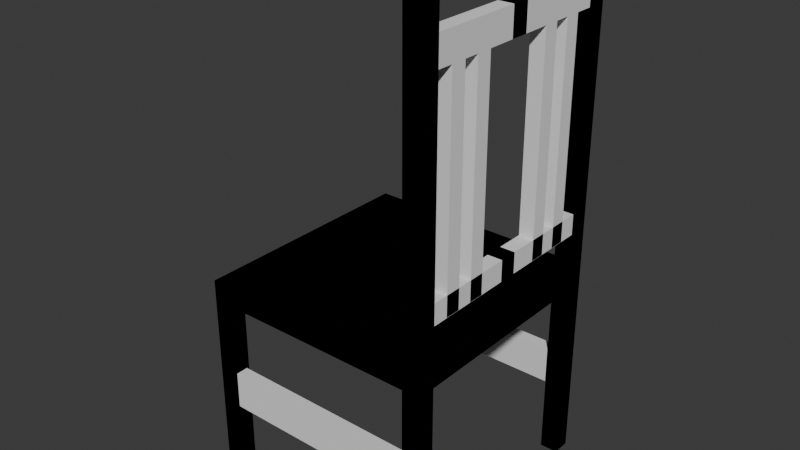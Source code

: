 # Source: Simple_Chair.blend  (saved by Blender 4.5.90; exported with 4.5.12 LTS)
import bpy
from mathutils import Matrix  # noqa: F401  (used for matrix-valued properties, if any)

bpy.ops.wm.read_factory_settings(use_empty=True)
scene = bpy.context.scene
scene.name = 'Scene'

# ---- collections
col_collection = bpy.data.collections.new('Collection'); scene.collection.children.link(col_collection)

# ---- world
world_world = bpy.data.worlds.new('World'); scene.world = world_world
world_world.use_nodes = True; world_world.node_tree.nodes.clear()
_N = world_world.node_tree.nodes; _L = world_world.node_tree.links
n0 = _N.new('ShaderNodeOutputWorld'); n0.name = 'World Output'; n0.location = (200, 100)
n1 = _N.new('ShaderNodeBackground'); n1.name = 'Background'; n1.location = (-200, 100)
n1.inputs[0].default_value = (0.05088, 0.05088, 0.05088, 1.0)
_L.new(n1.outputs[0], n0.inputs[0])
n0.is_active_output = True
world_world.color = (0.05088, 0.05088, 0.05088)
world_world.sun_shadow_jitter_overblur = 0.0

# ---- meshes
me_cube_001 = bpy.data.meshes.new('Cube.001')
me_cube_001.from_pydata([(-1.0, -1.0, -1.0), (-1.0, -1.0, 1.0), (-1.0, 1.0, -1.0), (-1.0, 1.0, 1.0), (1.0, -1.0, -1.0), (1.0, -1.0, 1.0), (1.0, 1.0, -1.0), (1.0, 1.0, 1.0), (0.0, 1.0, -1.0), (0.0, 1.0, 1.0), (0.0, -1.0, -1.0), (0.0, -1.0, 1.0), (-1.0, 0.006415, -1.0), (-1.0, 0.006415, 1.0), (1.0, 0.006415, -1.0), (1.0, 0.006415, 1.0), (0.0, 0.006415, 1.0), (0.0, 0.006415, -1.0), (0.85, 1.0, 1.0), (0.85, -1.0, -1.0), (0.85, 1.0, -1.0), (0.85, -1.0, 1.0), (0.85, 0.006415, 1.0), (0.85, 0.006415, -1.0), (-1.0, -0.85, -1.0), (1.0, -0.85, 1.0), (0.0, -0.85, 1.0), (0.0, -0.85, -1.0), (-1.0, -0.85, 1.0), (1.0, -0.85, -1.0), (0.85, -0.85, 1.0), (0.85, -0.85, -1.0), (-1.0, 0.85, 1.0), (1.0, 0.85, -1.0), (-1.0, 0.85, -1.0), (1.0, 0.85, 1.0), (0.0, 0.85, 1.0), (0.0, 0.85, -1.0), (0.85, 0.85, -1.0), (0.85, 0.85, 1.0), (0.85, -1.0, -1.0), (1.0, -1.0, -1.0), (0.85, -0.85, -1.0), (1.0, -0.85, -1.0), (0.85, -1.0, -19.94), (1.0, -1.0, -19.94), (0.85, -0.85, -19.94), (1.0, -0.85, -19.94), (1.0, -1.0, -1.0), (1.0, -1.0, 1.0), (1.0, 1.0, -1.0), (1.0, 1.0, 1.0), (-1.0, -1.0, -1.0), (-1.0, -1.0, 1.0), (-1.0, 1.0, -1.0), (-1.0, 1.0, 1.0), (1.0, 0.006415, -1.0), (1.0, 0.006415, 1.0), (-1.0, 0.006415, -1.0), (-1.0, 0.006415, 1.0), (-0.85, 1.0, 1.0), (-0.85, -1.0, -1.0), (-0.85, 1.0, -1.0), (-0.85, -1.0, 1.0), (-0.85, 0.006415, 1.0), (-0.85, 0.006415, -1.0), (1.0, -0.85, -1.0), (-1.0, -0.85, 1.0), (1.0, -0.85, 1.0), (-1.0, -0.85, -1.0), (-0.85, -0.85, 1.0), (-0.85, -0.85, -1.0), (1.0, 0.85, 1.0), (-1.0, 0.85, -1.0), (1.0, 0.85, -1.0), (-1.0, 0.85, 1.0), (-0.85, 0.85, -1.0), (-0.85, 0.85, 1.0), (-0.85, -1.0, -1.0), (-1.0, -1.0, -1.0), (-0.85, -0.85, -1.0), (-1.0, -0.85, -1.0), (-0.85, -1.0, -19.94), (-1.0, -1.0, -19.94), (-0.85, -0.85, -19.94), (-1.0, -0.85, -19.94), (-1.0, 1.0, -1.0), (-1.0, 1.0, 1.0), (-1.0, -1.0, -1.0), (-1.0, -1.0, 1.0), (1.0, 1.0, -1.0), (1.0, 1.0, 1.0), (1.0, -1.0, -1.0), (1.0, -1.0, 1.0), (0.0, -1.0, -1.0), (0.0, -1.0, 1.0), (0.0, 1.0, -1.0), (0.0, 1.0, 1.0), (-1.0, -0.006415, -1.0), (-1.0, -0.006415, 1.0), (1.0, -0.006415, -1.0), (1.0, -0.006415, 1.0), (0.0, -0.006415, 1.0), (0.0, -0.006415, -1.0), (0.85, -1.0, 1.0), (0.85, 1.0, -1.0), (0.85, -1.0, -1.0), (0.85, 1.0, 1.0), (0.85, -0.006415, 1.0), (0.85, -0.006415, -1.0), (-1.0, 0.85, -1.0), (1.0, 0.85, 1.0), (0.0, 0.85, 1.0), (0.0, 0.85, -1.0), (-1.0, 0.85, 1.0), (1.0, 0.85, -1.0), (0.85, 0.85, 1.0), (0.85, 0.85, -1.0), (-1.0, -0.85, 1.0), (1.0, -0.85, -1.0), (-1.0, -0.85, -1.0), (1.0, -0.85, 1.0), (0.0, -0.85, 1.0), (0.0, -0.85, -1.0), (0.85, -0.85, -1.0), (0.85, -0.85, 1.0), (0.85, 1.0, -1.0), (1.0, 1.0, -1.0), (0.85, 0.85, -1.0), (1.0, 0.85, -1.0), (0.85, 1.0, -19.94), (1.0, 1.0, -19.94), (0.85, 0.85, -19.94), (1.0, 0.85, -19.94), (1.0, 1.0, -1.0), (1.0, 1.0, 1.0), (1.0, -1.0, -1.0), (1.0, -1.0, 1.0), (-1.0, 1.0, -1.0), (-1.0, 1.0, 1.0), (-1.0, -1.0, -1.0), (-1.0, -1.0, 1.0), (1.0, -0.006415, -1.0), (1.0, -0.006415, 1.0), (-1.0, -0.006415, -1.0), (-1.0, -0.006415, 1.0), (-0.85, -1.0, 1.0), (-0.85, 1.0, -1.0), (-0.85, -1.0, -1.0), (-0.85, 1.0, 1.0), (-0.85, -0.006415, 1.0), (-0.85, -0.006415, -1.0), (1.0, 0.85, -1.0), (-1.0, 0.85, 1.0), (1.0, 0.85, 1.0), (-1.0, 0.85, -1.0), (-0.85, 0.85, 1.0), (-0.85, 0.85, -1.0), (1.0, -0.85, 1.0), (-1.0, -0.85, -1.0), (1.0, -0.85, -1.0), (-1.0, -0.85, 1.0), (-0.85, -0.85, -1.0), (-0.85, -0.85, 1.0), (-0.85, 1.0, -1.0), (-1.0, 1.0, -1.0), (-0.85, 0.85, -1.0), (-1.0, 0.85, -1.0), (-0.85, 1.0, -19.94), (-1.0, 1.0, -19.94), (-0.85, 0.85, -19.94), (-1.0, 0.85, -19.94), (1.0, -0.85, 1.0), (1.0, -1.0, 1.0), (0.85, -1.0, 1.0), (0.85, -0.85, 1.0), (1.0, 0.85, 1.0), (1.0, 1.0, 1.0), (0.85, 1.0, 1.0), (0.85, 0.85, 1.0), (1.0, -0.85, 1.0), (1.0, -1.0, 1.0), (0.85, -1.0, 1.0), (0.85, -0.85, 1.0), (1.0, 0.85, 1.0), (1.0, 1.0, 1.0), (0.85, 1.0, 1.0), (0.85, 0.85, 1.0), (1.0, -0.85, 31.72), (1.0, -1.0, 31.72), (0.85, -1.0, 31.72), (0.85, -0.85, 31.72), (1.0, 0.85, 31.72), (1.0, 1.0, 31.72), (0.85, 1.0, 31.72), (0.85, 0.85, 31.72), (0.85, -0.85, 1.0), (1.0, -0.85, 1.0), (0.85, -0.85, 31.72), (1.0, -0.85, 31.72), (0.85, -1.0, 28.65), (0.85, -0.85, 28.65), (1.0, -0.85, 28.65), (1.0, -1.0, 28.65), (0.85, -0.85, 25.88), (1.0, -1.0, 25.88), (0.85, -1.0, 25.88), (1.0, -0.85, 25.88), (0.85, -0.85, 4.732), (1.0, -1.0, 4.732), (0.85, -1.0, 4.732), (1.0, -0.85, 4.732), (0.85, -1.0, 6.847), (1.0, -0.85, 6.847), (0.85, -0.85, 6.847), (1.0, -1.0, 6.847), (0.8633, -0.85, 28.63), (0.85, -0.85, 28.66), (0.9867, -0.85, 28.63), (1.0, -0.85, 28.66), (0.8633, -0.85, 25.89), (0.85, -0.85, 25.87), (1.0, -0.85, 25.87), (0.9867, -0.85, 25.89), (0.8633, -0.85, 4.745), (0.85, -0.85, 4.719), (0.9867, -0.85, 4.745), (1.0, -0.85, 4.719), (0.9867, -0.85, 6.834), (1.0, -0.85, 6.86), (0.8633, -0.85, 6.834), (0.85, -0.85, 6.86), (0.9867, -0.85, 25.89), (0.9867, -0.85, 28.63), (0.8633, -0.85, 28.63), (0.8633, -0.85, 25.89), (0.8633, -0.85, 6.834), (0.8633, -0.85, 4.745), (0.9867, -0.85, 4.745), (0.9867, -0.85, 6.834), (0.9867, 0.07642, 25.89), (0.9867, 0.07642, 28.63), (0.8633, 0.07642, 28.63), (0.8633, 0.07642, 25.89), (0.8633, 0.07642, 6.834), (0.8633, 0.07642, 4.745), (0.9867, 0.07642, 4.745), (0.9867, 0.07642, 6.834), (-1.0, 1.0, -1.0), (-1.0, 1.0, 1.0), (-1.0, -1.0, -1.0), (-1.0, -1.0, 1.0), (1.0, 1.0, -1.0), (1.0, 1.0, 1.0), (1.0, -1.0, -1.0), (1.0, -1.0, 1.0), (0.0, -1.0, -1.0), (0.0, -1.0, 1.0), (0.0, 1.0, -1.0), (0.0, 1.0, 1.0), (-1.0, -0.006415, -1.0), (-1.0, -0.006415, 1.0), (1.0, -0.006415, -1.0), (1.0, -0.006415, 1.0), (0.0, -0.006415, 1.0), (0.0, -0.006415, -1.0), (0.85, -1.0, 1.0), (0.85, 1.0, -1.0), (0.85, -1.0, -1.0), (0.85, 1.0, 1.0), (0.85, -0.006415, 1.0), (0.85, -0.006415, -1.0), (-1.0, 0.85, -1.0), (1.0, 0.85, 1.0), (0.0, 0.85, 1.0), (0.0, 0.85, -1.0), (-1.0, 0.85, 1.0), (1.0, 0.85, -1.0), (0.85, 0.85, 1.0), (0.85, 0.85, -1.0), (-1.0, -0.85, 1.0), (1.0, -0.85, -1.0), (-1.0, -0.85, -1.0), (1.0, -0.85, 1.0), (0.0, -0.85, 1.0), (0.0, -0.85, -1.0), (0.85, -0.85, -1.0), (0.85, -0.85, 1.0), (0.85, 1.0, -1.0), (1.0, 1.0, -1.0), (0.85, 0.85, -1.0), (1.0, 0.85, -1.0), (0.85, 1.0, -19.94), (1.0, 1.0, -19.94), (0.85, 0.85, -19.94), (1.0, 0.85, -19.94), (1.0, 1.0, -1.0), (1.0, 1.0, 1.0), (1.0, -1.0, -1.0), (1.0, -1.0, 1.0), (-1.0, 1.0, -1.0), (-1.0, 1.0, 1.0), (-1.0, -1.0, -1.0), (-1.0, -1.0, 1.0), (1.0, -0.006415, -1.0), (1.0, -0.006415, 1.0), (-1.0, -0.006415, -1.0), (-1.0, -0.006415, 1.0), (-0.85, -1.0, 1.0), (-0.85, 1.0, -1.0), (-0.85, -1.0, -1.0), (-0.85, 1.0, 1.0), (-0.85, -0.006415, 1.0), (-0.85, -0.006415, -1.0), (1.0, 0.85, -1.0), (-1.0, 0.85, 1.0), (1.0, 0.85, 1.0), (-1.0, 0.85, -1.0), (-0.85, 0.85, 1.0), (-0.85, 0.85, -1.0), (1.0, -0.85, 1.0), (-1.0, -0.85, -1.0), (1.0, -0.85, -1.0), (-1.0, -0.85, 1.0), (-0.85, -0.85, -1.0), (-0.85, -0.85, 1.0), (-0.85, 1.0, -1.0), (-1.0, 1.0, -1.0), (-0.85, 0.85, -1.0), (-1.0, 0.85, -1.0), (-0.85, 1.0, -19.94), (-1.0, 1.0, -19.94), (-0.85, 0.85, -19.94), (-1.0, 0.85, -19.94), (-1.0, -1.0, -1.0), (-1.0, -1.0, 1.0), (-1.0, 1.0, -1.0), (-1.0, 1.0, 1.0), (1.0, -1.0, -1.0), (1.0, -1.0, 1.0), (1.0, 1.0, -1.0), (1.0, 1.0, 1.0), (0.0, 1.0, -1.0), (0.0, 1.0, 1.0), (0.0, -1.0, -1.0), (0.0, -1.0, 1.0), (-1.0, 0.006415, -1.0), (-1.0, 0.006415, 1.0), (1.0, 0.006415, -1.0), (1.0, 0.006415, 1.0), (0.0, 0.006415, 1.0), (0.0, 0.006415, -1.0), (0.85, 1.0, 1.0), (0.85, -1.0, -1.0), (0.85, 1.0, -1.0), (0.85, -1.0, 1.0), (0.85, 0.006415, 1.0), (0.85, 0.006415, -1.0), (-1.0, -0.85, -1.0), (1.0, -0.85, 1.0), (0.0, -0.85, 1.0), (0.0, -0.85, -1.0), (-1.0, -0.85, 1.0), (1.0, -0.85, -1.0), (0.85, -0.85, 1.0), (0.85, -0.85, -1.0), (-1.0, 0.85, 1.0), (1.0, 0.85, -1.0), (-1.0, 0.85, -1.0), (1.0, 0.85, 1.0), (0.0, 0.85, 1.0), (0.0, 0.85, -1.0), (0.85, 0.85, -1.0), (0.85, 0.85, 1.0), (0.85, -1.0, -1.0), (1.0, -1.0, -1.0), (0.85, -0.85, -1.0), (1.0, -0.85, -1.0), (0.85, -1.0, -19.94), (1.0, -1.0, -19.94), (0.85, -0.85, -19.94), (1.0, -0.85, -19.94), (1.0, -1.0, -1.0), (1.0, -1.0, 1.0), (1.0, 1.0, -1.0), (1.0, 1.0, 1.0), (-1.0, -1.0, -1.0), (-1.0, -1.0, 1.0), (-1.0, 1.0, -1.0), (-1.0, 1.0, 1.0), (1.0, 0.006415, -1.0), (1.0, 0.006415, 1.0), (-1.0, 0.006415, -1.0), (-1.0, 0.006415, 1.0), (-0.85, 1.0, 1.0), (-0.85, -1.0, -1.0), (-0.85, 1.0, -1.0), (-0.85, -1.0, 1.0), (-0.85, 0.006415, 1.0), (-0.85, 0.006415, -1.0), (1.0, -0.85, -1.0), (-1.0, -0.85, 1.0), (1.0, -0.85, 1.0), (-1.0, -0.85, -1.0), (-0.85, -0.85, 1.0), (-0.85, -0.85, -1.0), (1.0, 0.85, 1.0), (-1.0, 0.85, -1.0), (1.0, 0.85, -1.0), (-1.0, 0.85, 1.0), (-0.85, 0.85, -1.0), (-0.85, 0.85, 1.0), (-0.85, -1.0, -1.0), (-1.0, -1.0, -1.0), (-0.85, -0.85, -1.0), (-1.0, -0.85, -1.0), (-0.85, -1.0, -19.94), (-1.0, -1.0, -19.94), (-0.85, -0.85, -19.94), (-1.0, -0.85, -19.94), (1.0, 0.85, 1.0), (1.0, 1.0, 1.0), (0.85, 1.0, 1.0), (0.85, 0.85, 1.0), (1.0, -0.85, 1.0), (1.0, -1.0, 1.0), (0.85, -1.0, 1.0), (0.85, -0.85, 1.0), (1.0, 0.85, 1.0), (1.0, 1.0, 1.0), (0.85, 1.0, 1.0), (0.85, 0.85, 1.0), (1.0, -0.85, 1.0), (1.0, -1.0, 1.0), (0.85, -1.0, 1.0), (0.85, -0.85, 1.0), (1.0, 0.85, 31.72), (1.0, 1.0, 31.72), (0.85, 1.0, 31.72), (0.85, 0.85, 31.72), (1.0, -0.85, 31.72), (1.0, -1.0, 31.72), (0.85, -1.0, 31.72), (0.85, -0.85, 31.72), (0.85, 0.85, 1.0), (1.0, 0.85, 1.0), (0.85, 0.85, 31.72), (1.0, 0.85, 31.72), (0.85, 1.0, 28.65), (0.85, 0.85, 28.65), (1.0, 0.85, 28.65), (1.0, 1.0, 28.65), (0.85, 0.85, 25.88), (1.0, 1.0, 25.88), (0.85, 1.0, 25.88), (1.0, 0.85, 25.88), (0.85, 0.85, 4.732), (1.0, 1.0, 4.732), (0.85, 1.0, 4.732), (1.0, 0.85, 4.732), (0.85, 1.0, 6.847), (1.0, 0.85, 6.847), (0.85, 0.85, 6.847), (1.0, 1.0, 6.847), (0.8633, 0.85, 28.63), (0.85, 0.85, 28.66), (0.9867, 0.85, 28.63), (1.0, 0.85, 28.66), (0.8633, 0.85, 25.89), (0.85, 0.85, 25.87), (1.0, 0.85, 25.87), (0.9867, 0.85, 25.89), (0.8633, 0.85, 4.745), (0.85, 0.85, 4.719), (0.9867, 0.85, 4.745), (1.0, 0.85, 4.719), (0.9867, 0.85, 6.834), (1.0, 0.85, 6.86), (0.8633, 0.85, 6.834), (0.85, 0.85, 6.86), (0.9867, 0.85, 25.89), (0.9867, 0.85, 28.63), (0.8633, 0.85, 28.63), (0.8633, 0.85, 25.89), (0.8633, 0.85, 6.834), (0.8633, 0.85, 4.745), (0.9867, 0.85, 4.745), (0.9867, 0.85, 6.834), (0.9867, -0.07642, 25.89), (0.9867, -0.07642, 28.63), (0.8633, -0.07642, 28.63), (0.8633, -0.07642, 25.89), (0.8633, -0.07642, 6.834), (0.8633, -0.07642, 4.745), (0.9867, -0.07642, 4.745), (0.9867, -0.07642, 6.834), (1.0, -0.85, 31.72), (1.0, -1.0, 31.72), (0.85, -1.0, 31.72), (0.85, -0.85, 31.72), (1.0, 0.85, 31.72), (1.0, 1.0, 31.72), (0.85, 1.0, 31.72), (0.85, 0.85, 31.72), (1.0, -0.85, 31.72), (1.0, -1.0, 31.72), (0.85, -1.0, 31.72), (0.85, -0.85, 31.72), (1.0, -0.85, 31.72), (1.0, -1.0, 31.72), (0.85, -1.0, 31.72), (0.85, -0.85, 31.72), (0.8633, -0.7, 28.63), (0.8633, -0.7, 25.89), (0.9867, -0.7, 25.89), (0.9867, -0.7, 28.63), (0.8633, -0.57, 28.63), (0.9867, -0.57, 25.89), (0.8633, -0.57, 25.89), (0.9867, -0.57, 28.63), (0.8633, 0.85, 25.89), (0.9867, 0.85, 25.89), (0.8633, -0.07642, 25.89), (0.9867, -0.07642, 25.89), (0.8633, 0.7, 28.63), (0.8633, 0.7, 25.89), (0.9867, 0.7, 25.89), (0.9867, 0.7, 28.63), (0.8633, 0.7, 25.89), (0.9867, 0.7, 25.89), (0.8633, 0.57, 28.63), (0.9867, 0.57, 25.89), (0.9867, 0.57, 25.89), (0.8633, 0.57, 25.89), (0.9867, 0.57, 28.63), (0.8633, 0.57, 25.89), (0.8633, 0.44, 28.63), (0.9867, 0.44, 25.89), (0.9867, 0.44, 25.89), (0.8633, 0.44, 25.89), (0.9867, 0.44, 28.63), (0.8633, 0.44, 25.89), (0.8633, 0.31, 28.63), (0.9867, 0.3103, 25.89), (0.9867, 0.3103, 25.89), (0.8633, 0.31, 25.89), (0.9867, 0.3103, 28.63), (0.8633, 0.3103, 25.89), (0.8633, -0.44, 28.63), (0.9867, -0.44, 25.89), (0.8633, -0.44, 25.89), (0.9867, -0.44, 28.63), (0.8633, -0.31, 28.63), (0.9867, -0.31, 25.89), (0.8633, -0.31, 25.89), (0.9867, -0.31, 28.63), (0.8633, -0.57, 4.764), (0.8633, -0.7, 4.764), (0.9867, -0.7, 4.764), (0.9867, -0.57, 4.764), (0.8633, 0.57, 4.764), (0.8633, 0.7, 4.764), (0.9867, 0.7, 4.764), (0.9867, 0.57, 4.764), (0.8633, 0.3103, 4.764), (0.8633, 0.44, 4.764), (0.9867, 0.44, 4.764), (0.9867, 0.3103, 4.764), (0.8633, -0.31, 4.764), (0.8633, -0.44, 4.764), (0.9867, -0.44, 4.764), (0.9867, -0.31, 4.764), (-0.85, -1.0, -1.0), (-1.0, -1.0, -1.0), (-0.85, -0.85, -1.0), (-1.0, -0.85, -1.0), (-0.85, -1.0, -19.94), (-1.0, -1.0, -19.94), (-0.85, -0.85, -19.94), (-1.0, -0.85, -19.94), (-0.85, 1.0, -1.0), (-1.0, 1.0, -1.0), (-0.85, 0.85, -1.0), (-1.0, 0.85, -1.0), (-0.85, 1.0, -19.94), (-1.0, 1.0, -19.94), (-0.85, 0.85, -19.94), (-1.0, 0.85, -19.94), (-0.85, 1.0, -1.0), (-1.0, 1.0, -1.0), (-0.85, 0.85, -1.0), (-1.0, 0.85, -1.0), (-0.85, 1.0, -19.94), (-1.0, 1.0, -19.94), (-0.85, 0.85, -19.94), (-1.0, 0.85, -19.94), (-0.85, -1.0, -1.0), (-1.0, -1.0, -1.0), (-0.85, -0.85, -1.0), (-1.0, -0.85, -1.0), (-0.85, -1.0, -19.94), (-1.0, -1.0, -19.94), (-0.85, -0.85, -19.94), (-1.0, -0.85, -19.94), (-0.85, -1.0, -1.0), (-1.0, -1.0, -1.0), (-0.85, -0.85, -1.0), (-1.0, -0.85, -1.0), (-0.85, -1.0, -19.94), (-1.0, -1.0, -19.94), (-0.85, -0.85, -19.94), (-1.0, -0.85, -19.94), (-0.85, 1.0, -1.0), (-1.0, 1.0, -1.0), (-0.85, 0.85, -1.0), (-1.0, 0.85, -1.0), (-0.85, 1.0, -19.94), (-1.0, 1.0, -19.94), (-0.85, 0.85, -19.94), (-1.0, 0.85, -19.94), (-0.85, 1.0, -1.0), (-1.0, 1.0, -1.0), (-0.85, 0.85, -1.0), (-1.0, 0.85, -1.0), (-0.85, 1.0, -19.94), (-1.0, 1.0, -19.94), (-0.85, 0.85, -19.94), (-1.0, 0.85, -19.94), (-0.85, -1.0, -1.0), (-1.0, -1.0, -1.0), (-0.85, -0.85, -1.0), (-1.0, -0.85, -1.0), (-0.85, -1.0, -19.94), (-1.0, -1.0, -19.94), (-0.85, -0.85, -19.94), (-1.0, -0.85, -19.94), (-1.0, 1.0, -4.788), (-1.0, 1.0, -8.575), (-1.0, 1.0, -12.36), (-1.0, 1.0, -16.15), (-1.0, 0.85, -16.15), (-1.0, 0.85, -12.36), (-1.0, 0.85, -8.575), (-1.0, 0.85, -4.788), (-0.85, 1.0, -4.788), (-0.85, 1.0, -8.575), (-0.85, 1.0, -12.36), (-0.85, 1.0, -16.15), (-0.85, 0.85, -16.15), (-0.85, 0.85, -12.36), (-0.85, 0.85, -8.575), (-0.85, 0.85, -4.788), (-1.0, -1.0, -4.788), (-1.0, -1.0, -8.575), (-1.0, -1.0, -12.36), (-1.0, -1.0, -16.15), (-1.0, -0.85, -16.15), (-1.0, -0.85, -12.36), (-1.0, -0.85, -8.575), (-1.0, -0.85, -4.788), (-1.0, -1.0, -4.788), (-1.0, -1.0, -8.575), (-1.0, -1.0, -12.36), (-1.0, -1.0, -16.15), (-1.0, -0.85, -16.15), (-1.0, -0.85, -12.36), (-1.0, -0.85, -8.575), (-1.0, -0.85, -4.788), (-1.0, -1.0, -4.788), (-1.0, -1.0, -8.575), (-1.0, -1.0, -12.36), (-1.0, -1.0, -16.15), (-1.0, -0.85, -16.15), (-1.0, -0.85, -12.36), (-1.0, -0.85, -8.575), (-1.0, -0.85, -4.788), (-0.85, -1.0, -4.788), (-0.85, -1.0, -16.15), (-0.85, -0.85, -16.15), (-0.85, -0.85, -4.788), (1.0, 1.0, -4.788), (1.0, 1.0, -8.575), (1.0, 1.0, -12.36), (1.0, 1.0, -16.15), (1.0, 0.85, -16.15), (1.0, 0.85, -12.36), (1.0, 0.85, -8.575), (1.0, 0.85, -4.788), (0.85, 1.0, -4.788), (0.8861, -0.8732, -12.34), (0.8861, -0.8732, -8.599), (0.85, 1.0, -16.15), (0.85, 0.85, -16.15), (0.8861, -0.9768, -8.599), (0.8861, -0.9768, -12.34), (0.85, 0.85, -4.788), (1.0, -1.0, -4.788), (1.0, -1.0, -8.575), (1.0, -1.0, -12.36), (1.0, -1.0, -16.15), (1.0, -0.85, -16.15), (1.0, -0.85, -12.36), (1.0, -0.85, -8.575), (1.0, -0.85, -4.788), (0.85, -1.0, -4.788), (0.8861, 0.8732, -8.599), (0.8861, 0.8732, -12.34), (0.85, -1.0, -16.15), (0.85, -0.85, -16.15), (0.8861, 0.9768, -12.34), (0.8861, 0.9768, -8.599), (0.85, -0.85, -4.788), (-0.85, 1.0, -8.575), (-0.85, 0.9768, -8.599), (-0.85, 0.9923, -8.583), (-0.85, 0.9845, -8.591), (-0.85, 0.9768, -12.34), (-0.85, 1.0, -12.36), (-0.85, 0.9845, -12.35), (-0.85, 0.9923, -12.36), (-0.85, 0.85, -12.36), (-0.85, 0.8732, -12.34), (-0.85, 0.8577, -12.36), (-0.85, 0.8655, -12.35), (-0.85, 0.8732, -8.599), (-0.85, 0.85, -8.575), (-0.85, 0.8655, -8.591), (-0.85, 0.8577, -8.583), (-0.85, -0.9768, -8.599), (-0.85, -1.0, -8.552), (-0.85, -0.9865, -8.583), (-0.85, -0.9946, -8.567), (-0.85, -1.0, -12.39), (-0.85, -0.9768, -12.34), (-0.85, -0.9946, -12.37), (-0.85, -0.9865, -12.35), (-0.85, -0.8732, -12.34), (-0.85, -0.85, -12.39), (-0.85, -0.8635, -12.35), (-0.85, -0.8554, -12.37), (-0.85, -0.85, -8.552), (-0.85, -0.8732, -8.599), (-0.85, -0.8554, -8.567), (-0.85, -0.8635, -8.583), (0.85, 0.9768, -8.599), (0.85, 1.0, -8.552), (0.85, 0.9865, -8.583), (0.85, 0.9946, -8.567), (0.85, 1.0, -12.39), (0.85, 0.9768, -12.34), (0.85, 0.9946, -12.37), (0.85, 0.9865, -12.35), (0.85, 0.8732, -12.34), (0.85, 0.85, -12.39), (0.85, 0.8635, -12.35), (0.85, 0.8554, -12.37), (0.85, 0.85, -8.552), (0.85, 0.8732, -8.599), (0.85, 0.8554, -8.567), (0.85, 0.8635, -8.583), (0.85, -1.0, -8.552), (0.85, -0.9768, -8.599), (0.85, -0.9946, -8.567), (0.85, -0.9865, -8.583), (0.85, -0.9768, -12.34), (0.85, -1.0, -12.39), (0.85, -0.9865, -12.35), (0.85, -0.9946, -12.37), (0.85, -0.85, -12.39), (0.85, -0.8732, -12.34), (0.85, -0.8554, -12.37), (0.85, -0.8635, -12.35), (0.85, -0.8732, -8.599), (0.85, -0.85, -8.552), (0.85, -0.8635, -8.583), (0.85, -0.8554, -8.567), (-1.0, -1.0, 1.0), (0.0, 1.0, 1.0), (0.0, -1.0, 1.0), (1.0, -1.0, 1.0), (1.0, 1.0, 1.0), (-1.0, -1.0, 1.0), (-1.0, 1.0, 1.0), (1.0, 0.006415, 1.0), (-1.0, 0.006415, 1.0), (-0.85, 1.0, 1.0), (-0.85, -1.0, 1.0), (-1.0, -0.85, 1.0), (1.0, -0.85, 1.0), (1.0, 0.85, 1.0), (-1.0, 0.85, 1.0)], [], [(34, 32, 3, 2), (20, 18, 7, 6), (29, 25, 5, 4), (10, 11, 1, 0), (4, 19, 40, 41), (26, 28, 1, 11), (30, 26, 11, 21), (24, 27, 10, 0), (19, 21, 11, 10), (2, 3, 9, 8), (34, 37, 17, 12), (39, 36, 16, 22), (36, 32, 13, 16), (38, 33, 14, 23), (33, 35, 15, 14), (24, 28, 13, 12), (37, 38, 23, 17), (35, 39, 22, 15), (4, 5, 21, 19), (30, 21, 174, 175), (27, 31, 19, 10), (8, 9, 18, 20), (17, 23, 31, 27), (15, 22, 30, 25), (0, 1, 28, 24), (12, 17, 27, 24), (22, 16, 26, 30), (16, 13, 28, 26), (23, 14, 29, 31), (14, 15, 25, 29), (7, 18, 39, 35), (8, 20, 38, 37), (6, 7, 35, 33), (20, 6, 33, 38), (9, 3, 32, 36), (18, 9, 36, 39), (2, 8, 37, 34), (12, 13, 32, 34), (43, 41, 45, 47), (19, 31, 42, 40), (29, 4, 41, 43), (31, 29, 43, 42), (46, 47, 45, 44), (41, 40, 44, 45), (42, 43, 47, 46), (40, 42, 46, 44), (74, 50, 51, 72), (62, 54, 55, 60), (69, 52, 53, 67), (10, 48, 49, 11), (52, 79, 78, 61), (26, 11, 49, 68), (70, 63, 11, 26), (66, 48, 10, 27), (61, 10, 11, 63), (50, 8, 9, 51), (74, 56, 17, 37), (77, 64, 16, 36), (36, 16, 57, 72), (76, 65, 58, 73), (73, 58, 59, 75), (66, 56, 57, 68), (37, 17, 65, 76), (75, 59, 64, 77), (52, 61, 63, 53), (67, 53, 63, 70), (27, 10, 61, 71), (8, 62, 60, 9), (17, 27, 71, 65), (59, 67, 70, 64), (48, 66, 68, 49), (56, 66, 27, 17), (64, 70, 26, 16), (16, 26, 68, 57), (65, 71, 69, 58), (58, 69, 67, 59), (55, 75, 77, 60), (8, 37, 76, 62), (54, 73, 75, 55), (62, 76, 73, 54), (9, 36, 72, 51), (60, 77, 36, 9), (50, 74, 37, 8), (56, 74, 72, 57), (81, 85, 83, 79), (61, 78, 80, 71), (69, 81, 79, 52), (71, 80, 81, 69), (84, 82, 83, 85), (418, 419, 603, 602), (80, 78, 572, 574), (164, 166, 582, 580), (120, 88, 89, 118), (106, 92, 93, 104), (115, 90, 91, 111), (96, 86, 87, 97), (90, 127, 126, 105), (112, 97, 87, 114), (116, 107, 97, 112), (110, 86, 96, 113), (105, 96, 97, 107), (88, 94, 95, 89), (120, 98, 103, 123), (125, 108, 102, 122), (122, 102, 99, 118), (124, 109, 100, 119), (119, 100, 101, 121), (110, 98, 99, 114), (123, 103, 109, 124), (121, 101, 108, 125), (90, 105, 107, 91), (5, 25, 172, 173), (113, 96, 105, 117), (94, 106, 104, 95), (103, 113, 117, 109), (101, 111, 116, 108), (86, 110, 114, 87), (98, 110, 113, 103), (108, 116, 112, 102), (102, 112, 114, 99), (109, 117, 115, 100), (100, 115, 111, 101), (93, 121, 125, 104), (94, 123, 124, 106), (92, 119, 121, 93), (106, 124, 119, 92), (95, 122, 118, 89), (104, 125, 122, 95), (88, 120, 123, 94), (98, 120, 118, 99), (129, 133, 131, 127), (105, 126, 128, 117), (115, 129, 127, 90), (117, 128, 129, 115), (132, 130, 131, 133), (127, 131, 130, 126), (128, 132, 133, 129), (126, 130, 132, 128), (160, 158, 137, 136), (148, 146, 141, 140), (155, 153, 139, 138), (96, 97, 135, 134), (138, 147, 164, 165), (112, 154, 135, 97), (156, 112, 97, 149), (152, 113, 96, 134), (147, 149, 97, 96), (136, 137, 95, 94), (160, 123, 103, 142), (163, 122, 102, 150), (122, 158, 143, 102), (162, 159, 144, 151), (159, 161, 145, 144), (152, 154, 143, 142), (123, 162, 151, 103), (161, 163, 150, 145), (138, 139, 149, 147), (153, 156, 149, 139), (113, 157, 147, 96), (94, 95, 146, 148), (103, 151, 157, 113), (145, 150, 156, 153), (134, 135, 154, 152), (142, 103, 113, 152), (150, 102, 112, 156), (102, 143, 154, 112), (151, 144, 155, 157), (144, 145, 153, 155), (141, 146, 163, 161), (94, 148, 162, 123), (140, 141, 161, 159), (148, 140, 159, 162), (95, 137, 158, 122), (146, 95, 122, 163), (136, 94, 123, 160), (142, 143, 158, 160), (331, 333, 595, 593), (147, 157, 166, 164), (155, 138, 165, 167), (157, 155, 167, 166), (170, 171, 169, 168), (78, 79, 573, 572), (165, 164, 580, 581), (332, 330, 592, 594), (177, 178, 186, 185), (179, 176, 184, 187), (107, 116, 179, 178), (111, 91, 177, 176), (21, 5, 173, 174), (91, 107, 178, 177), (25, 30, 175, 172), (116, 111, 176, 179), (184, 185, 193, 192), (186, 187, 195, 194), (172, 175, 183, 180), (174, 173, 181, 182), (178, 179, 187, 186), (176, 177, 185, 184), (175, 174, 182, 183), (173, 172, 180, 181), (188, 191, 190, 189), (192, 193, 194, 195), (201, 200, 190, 191), (203, 202, 188, 189), (187, 184, 192, 195), (185, 186, 194, 193), (191, 188, 199, 198), (200, 203, 189, 190), (180, 183, 196, 197), (206, 205, 203, 200), (205, 207, 202, 203), (204, 206, 200, 201), (214, 212, 206, 204), (215, 213, 207, 205), (212, 215, 205, 206), (182, 181, 209, 210), (181, 180, 211, 209), (183, 182, 210, 208), (210, 209, 215, 212), (209, 211, 213, 215), (208, 210, 212, 214), (223, 218, 219, 222), (217, 219, 218, 216), (216, 220, 221, 217), (220, 223, 222, 221), (230, 224, 225, 231), (224, 226, 227, 225), (226, 228, 229, 227), (231, 229, 228, 230), (201, 191, 198, 217), (220, 216, 234, 235), (204, 201, 217, 221), (219, 217, 198, 199), (188, 202, 219, 199), (202, 207, 222, 219), (229, 231, 221, 222), (214, 204, 221, 231), (207, 213, 229, 222), (197, 196, 225, 227), (183, 208, 225, 196), (224, 230, 236, 237), (208, 214, 231, 225), (211, 180, 197, 227), (213, 211, 227, 229), (237, 236, 244, 245), (239, 238, 246, 247), (226, 224, 237, 238), (230, 228, 239, 236), (218, 223, 232, 233), (223, 220, 235, 232), (228, 226, 238, 239), (216, 218, 233, 234), (240, 243, 242, 241), (246, 245, 244, 247), (554, 552, 242, 243), (555, 553, 240, 241), (236, 239, 247, 244), (238, 237, 245, 246), (553, 554, 243, 240), (552, 555, 241, 242), (282, 250, 251, 280), (268, 254, 255, 266), (277, 252, 253, 273), (258, 248, 249, 259), (252, 289, 288, 267), (274, 259, 249, 276), (278, 269, 259, 274), (272, 248, 258, 275), (267, 258, 259, 269), (250, 256, 257, 251), (282, 260, 265, 285), (287, 270, 264, 284), (284, 264, 261, 280), (286, 271, 262, 281), (281, 262, 263, 283), (272, 260, 261, 276), (285, 265, 271, 286), (283, 263, 270, 287), (252, 267, 269, 253), (278, 423, 422, 269), (275, 258, 267, 279), (256, 268, 266, 257), (265, 275, 279, 271), (263, 273, 278, 270), (248, 272, 276, 249), (260, 272, 275, 265), (270, 278, 274, 264), (264, 274, 276, 261), (271, 279, 277, 262), (262, 277, 273, 263), (255, 283, 287, 266), (256, 285, 286, 268), (254, 281, 283, 255), (268, 286, 281, 254), (257, 284, 280, 251), (266, 287, 284, 257), (250, 282, 285, 256), (260, 282, 280, 261), (684, 295, 293, 683), (267, 288, 290, 279), (277, 291, 289, 252), (279, 290, 291, 277), (294, 292, 293, 295), (683, 293, 292, 691), (692, 294, 295, 684), (691, 292, 294, 692), (322, 320, 299, 298), (310, 308, 303, 302), (317, 315, 301, 300), (258, 259, 297, 296), (300, 309, 326, 327), (274, 316, 297, 259), (318, 274, 259, 311), (314, 275, 258, 296), (309, 311, 259, 258), (298, 299, 257, 256), (322, 285, 265, 304), (325, 284, 264, 312), (284, 320, 305, 264), (324, 321, 306, 313), (321, 323, 307, 306), (314, 316, 305, 304), (285, 324, 313, 265), (323, 325, 312, 307), (300, 301, 311, 309), (315, 318, 311, 301), (275, 319, 309, 258), (256, 257, 308, 310), (265, 313, 319, 275), (307, 312, 318, 315), (296, 297, 316, 314), (304, 265, 275, 314), (312, 264, 274, 318), (264, 305, 316, 274), (313, 306, 317, 319), (306, 307, 315, 317), (303, 308, 325, 323), (256, 310, 324, 285), (302, 303, 323, 321), (310, 302, 321, 324), (257, 299, 320, 284), (308, 257, 284, 325), (298, 256, 285, 322), (304, 305, 320, 322), (85, 81, 575, 579), (309, 319, 328, 326), (317, 300, 327, 329), (319, 317, 329, 328), (332, 333, 331, 330), (416, 418, 602, 600), (330, 331, 593, 592), (79, 83, 577, 573), (368, 366, 337, 336), (354, 352, 341, 340), (363, 359, 339, 338), (344, 345, 335, 334), (338, 353, 374, 375), (360, 362, 335, 345), (364, 360, 345, 355), (358, 361, 344, 334), (353, 355, 345, 344), (336, 337, 343, 342), (368, 371, 351, 346), (373, 370, 350, 356), (370, 366, 347, 350), (372, 367, 348, 357), (367, 369, 349, 348), (358, 362, 347, 346), (371, 372, 357, 351), (369, 373, 356, 349), (338, 339, 355, 353), (253, 421, 420, 273), (361, 365, 353, 344), (342, 343, 352, 354), (351, 357, 365, 361), (349, 356, 364, 359), (334, 335, 362, 358), (346, 351, 361, 358), (356, 350, 360, 364), (350, 347, 362, 360), (357, 348, 363, 365), (348, 349, 359, 363), (341, 352, 373, 369), (342, 354, 372, 371), (340, 341, 369, 367), (354, 340, 367, 372), (343, 337, 366, 370), (352, 343, 370, 373), (336, 342, 371, 368), (346, 347, 366, 368), (700, 699, 379, 381), (353, 365, 376, 374), (363, 338, 375, 377), (365, 363, 377, 376), (380, 381, 379, 378), (699, 707, 378, 379), (708, 700, 381, 380), (707, 708, 380, 378), (408, 384, 385, 406), (396, 388, 389, 394), (403, 386, 387, 401), (344, 382, 383, 345), (386, 413, 412, 395), (360, 345, 383, 402), (404, 397, 345, 360), (400, 382, 344, 361), (395, 344, 345, 397), (384, 342, 343, 385), (408, 390, 351, 371), (411, 398, 350, 370), (370, 350, 391, 406), (410, 399, 392, 407), (407, 392, 393, 409), (400, 390, 391, 402), (371, 351, 399, 410), (409, 393, 398, 411), (386, 395, 397, 387), (401, 387, 397, 404), (361, 344, 395, 405), (342, 396, 394, 343), (351, 361, 405, 399), (393, 401, 404, 398), (382, 400, 402, 383), (390, 400, 361, 351), (398, 404, 360, 350), (350, 360, 402, 391), (399, 405, 403, 392), (392, 403, 401, 393), (389, 409, 411, 394), (342, 371, 410, 396), (388, 407, 409, 389), (396, 410, 407, 388), (343, 370, 406, 385), (394, 411, 370, 343), (384, 408, 371, 342), (390, 408, 406, 391), (656, 419, 417, 655), (395, 412, 414, 405), (403, 415, 413, 386), (405, 414, 415, 403), (418, 416, 417, 419), (417, 416, 600, 601), (84, 85, 579, 578), (171, 170, 586, 587), (425, 433, 434, 426), (427, 435, 432, 424), (355, 426, 427, 364), (359, 424, 425, 339), (269, 422, 421, 253), (339, 425, 426, 355), (273, 420, 423, 278), (364, 427, 424, 359), (432, 440, 441, 433), (434, 442, 443, 435), (420, 428, 431, 423), (422, 430, 429, 421), (426, 434, 435, 427), (424, 432, 433, 425), (423, 431, 430, 422), (421, 429, 428, 420), (437, 438, 502, 501), (443, 442, 498, 499), (449, 439, 438, 448), (451, 437, 436, 450), (435, 443, 440, 432), (433, 441, 442, 434), (439, 446, 447, 436), (448, 438, 437, 451), (428, 445, 444, 431), (454, 448, 451, 453), (453, 451, 450, 455), (452, 449, 448, 454), (462, 452, 454, 460), (463, 453, 455, 461), (460, 454, 453, 463), (430, 458, 457, 429), (429, 457, 459, 428), (431, 456, 458, 430), (458, 460, 463, 457), (457, 463, 461, 459), (456, 462, 460, 458), (471, 470, 467, 466), (465, 464, 466, 467), (464, 465, 469, 468), (468, 469, 470, 471), (478, 479, 473, 472), (472, 473, 475, 474), (474, 475, 477, 476), (479, 478, 476, 477), (449, 465, 446, 439), (468, 483, 482, 464), (452, 469, 465, 449), (467, 447, 446, 465), (436, 447, 467, 450), (450, 467, 470, 455), (477, 470, 469, 479), (462, 479, 469, 452), (455, 470, 477, 461), (445, 475, 473, 444), (431, 444, 473, 456), (472, 485, 484, 478), (456, 473, 479, 462), (459, 475, 445, 428), (461, 477, 475, 459), (485, 493, 492, 484), (487, 495, 494, 486), (474, 486, 485, 472), (478, 484, 487, 476), (466, 481, 480, 471), (471, 480, 483, 468), (476, 487, 486, 474), (464, 482, 481, 466), (488, 489, 490, 491), (494, 495, 492, 493), (545, 491, 490, 542), (546, 489, 488, 543), (484, 492, 495, 487), (486, 494, 493, 485), (525, 483, 520, 528), (542, 490, 489, 546), (499, 498, 506, 507), (441, 440, 496, 497), (440, 443, 499, 496), (442, 441, 497, 498), (500, 501, 502, 503), (505, 504, 508, 509), (497, 496, 504, 505), (496, 499, 507, 504), (438, 439, 503, 502), (498, 497, 505, 506), (436, 437, 501, 500), (439, 436, 500, 503), (508, 511, 510, 509), (504, 507, 511, 508), (506, 505, 509, 510), (507, 506, 510, 511), (234, 233, 515, 512), (232, 235, 513, 514), (233, 232, 514, 515), (235, 234, 512, 513), (512, 515, 519, 516), (547, 541, 565, 564), (515, 514, 517, 519), (513, 512, 516, 518), (544, 523, 522, 547), (483, 480, 521, 520), (488, 491, 522, 523), (543, 488, 523, 544), (480, 526, 529, 521), (521, 529, 528, 520), (482, 524, 527, 481), (533, 525, 528, 535), (481, 527, 526, 480), (483, 525, 524, 482), (539, 533, 535, 541), (526, 531, 532, 529), (529, 532, 563, 562), (524, 530, 534, 527), (527, 534, 531, 526), (525, 533, 530, 524), (545, 539, 541, 547), (531, 537, 538, 532), (532, 538, 541, 535), (530, 536, 540, 534), (534, 540, 537, 531), (533, 539, 536, 530), (491, 545, 547, 522), (537, 543, 544, 538), (513, 518, 556, 557), (536, 542, 546, 540), (540, 546, 543, 537), (539, 545, 542, 536), (516, 519, 551, 548), (517, 518, 550, 549), (519, 517, 549, 551), (518, 516, 548, 550), (548, 551, 555, 552), (550, 554, 568, 569), (551, 549, 553, 555), (550, 548, 552, 554), (558, 557, 556, 559), (562, 563, 560, 561), (566, 567, 564, 565), (570, 569, 568, 571), (544, 547, 564, 567), (528, 529, 562, 561), (517, 514, 558, 559), (538, 544, 567, 566), (549, 550, 569, 570), (554, 553, 571, 568), (541, 538, 566, 565), (514, 513, 557, 558), (518, 517, 559, 556), (535, 528, 561, 560), (553, 549, 570, 571), (532, 535, 560, 563), (582, 583, 615, 614), (592, 593, 625, 624), (602, 603, 635, 634), (583, 581, 613, 615), (590, 591, 623, 622), (600, 602, 634, 632), (580, 582, 614, 612), (591, 589, 621, 623), (601, 600, 632, 633), (581, 580, 612, 613), (588, 590, 622, 620), (599, 598, 630, 631), (589, 588, 620, 621), (598, 596, 628, 630), (333, 332, 594, 595), (167, 165, 581, 583), (655, 417, 601, 663), (166, 167, 583, 582), (81, 80, 574, 575), (659, 415, 599, 667), (412, 413, 597, 596), (327, 326, 588, 589), (414, 412, 596, 598), (326, 328, 590, 588), (329, 327, 589, 591), (415, 414, 598, 599), (328, 329, 591, 590), (168, 169, 585, 584), (83, 82, 576, 577), (170, 168, 584, 586), (82, 84, 578, 576), (169, 171, 587, 585), (605, 609, 608, 604), (606, 610, 611, 607), (604, 608, 610, 606), (615, 613, 617, 619), (613, 612, 616, 617), (614, 615, 619, 618), (612, 614, 618, 616), (640, 639, 625, 627), (639, 647, 624, 625), (648, 640, 627, 626), (647, 648, 626, 624), (671, 633, 632, 677), (678, 634, 635, 672), (677, 632, 634, 678), (663, 601, 633, 671), (572, 573, 605, 604), (594, 592, 624, 626), (584, 585, 617, 616), (667, 599, 631, 675), (574, 572, 604, 606), (593, 595, 627, 625), (586, 584, 616, 618), (575, 574, 606, 607), (595, 594, 626, 627), (585, 587, 619, 617), (577, 576, 608, 609), (587, 586, 618, 619), (576, 578, 610, 608), (578, 579, 611, 610), (573, 577, 609, 605), (579, 575, 607, 611), (596, 597, 629, 628), (620, 622, 651, 644), (644, 651, 650, 645), (693, 694, 689, 690), (646, 649, 648, 647), (622, 623, 643, 651), (651, 643, 642, 650), (650, 642, 641, 649), (649, 641, 640, 648), (621, 620, 644, 636), (636, 644, 645, 637), (637, 645, 646, 638), (638, 646, 647, 639), (623, 621, 636, 643), (643, 636, 637, 642), (642, 637, 638, 641), (641, 638, 639, 640), (716, 713, 710, 709), (603, 664, 672, 635), (664, 665, 673, 672), (665, 666, 674, 673), (666, 667, 675, 674), (597, 660, 668, 629), (660, 661, 669, 668), (661, 662, 670, 669), (662, 663, 671, 670), (628, 676, 679, 630), (630, 679, 675, 631), (629, 668, 676, 628), (741, 728, 693, 690), (721, 716, 709, 706), (710, 705, 706, 709), (419, 656, 664, 603), (656, 657, 665, 664), (657, 658, 666, 665), (658, 659, 667, 666), (413, 652, 660, 597), (652, 653, 661, 660), (653, 654, 662, 661), (654, 655, 663, 662), (415, 659, 652, 413), (659, 658, 653, 652), (658, 657, 654, 653), (657, 656, 655, 654), (288, 688, 695, 290), (728, 733, 694, 693), (290, 695, 687, 291), (289, 680, 688, 288), (291, 687, 680, 289), (687, 686, 681, 680), (686, 685, 682, 681), (685, 684, 683, 682), (374, 376, 711, 704), (713, 724, 705, 710), (376, 377, 703, 711), (736, 741, 690, 689), (375, 374, 704, 696), (377, 375, 696, 703), (703, 696, 697, 702), (702, 697, 698, 701), (701, 698, 699, 700), (713, 716, 718, 715), (715, 718, 719, 714), (714, 719, 717, 712), (721, 724, 726, 723), (723, 726, 727, 722), (722, 727, 725, 720), (724, 713, 715, 726), (726, 715, 714, 727), (727, 714, 712, 725), (720, 717, 719, 722), (722, 719, 718, 723), (723, 718, 716, 721), (729, 732, 734, 731), (731, 734, 735, 730), (730, 735, 733, 728), (737, 740, 742, 739), (739, 742, 743, 738), (738, 743, 741, 736), (728, 741, 743, 730), (730, 743, 742, 731), (731, 742, 740, 729), (732, 737, 739, 734), (734, 739, 738, 735), (735, 738, 736, 733), (745, 748, 750, 747), (747, 750, 751, 746), (746, 751, 749, 744), (753, 756, 758, 755), (755, 758, 759, 754), (754, 759, 757, 752), (744, 757, 759, 746), (746, 759, 758, 747), (747, 758, 756, 745), (748, 753, 755, 750), (750, 755, 754, 751), (751, 754, 752, 749), (761, 764, 766, 763), (763, 766, 767, 762), (762, 767, 765, 760), (769, 772, 774, 771), (771, 774, 775, 770), (770, 775, 773, 768), (772, 761, 763, 774), (774, 763, 762, 775), (775, 762, 760, 773), (768, 765, 767, 770), (770, 767, 766, 771), (771, 766, 764, 769), (646, 645, 712, 717), (724, 721, 706, 705), (645, 650, 725, 712), (649, 646, 717, 720), (650, 649, 720, 725), (668, 669, 729, 676), (733, 736, 689, 694), (676, 729, 740, 679), (669, 670, 732, 729), (732, 677, 678, 737), (670, 671, 677, 732), (737, 678, 672, 673), (740, 737, 673, 674), (679, 740, 674, 675), (680, 681, 745, 688), (744, 749, 752, 757), (688, 745, 756, 695), (681, 682, 748, 745), (748, 691, 692, 753), (682, 683, 691, 748), (753, 692, 684, 685), (756, 753, 685, 686), (695, 756, 686, 687), (696, 704, 760, 697), (704, 711, 773, 760), (697, 760, 765, 698), (761, 772, 769, 764), (698, 765, 707, 699), (765, 768, 708, 707), (768, 701, 700, 708), (773, 702, 701, 768), (711, 703, 702, 773), (389, 394, 785, 782), (343, 385, 780, 777), (397, 387, 781, 786), (391, 406, 789, 783), (397, 345, 778, 786), (345, 335, 776, 778), (387, 401, 787, 781), (385, 406, 789, 780), (393, 401, 787, 784), (391, 402, 788, 783), (383, 402, 788, 779), (389, 409, 790, 782), (383, 345, 778, 779), (394, 343, 777, 785), (393, 409, 790, 784)])
_uv = me_cube_001.uv_layers.new(name='UVMap')
_uv.uv.foreach_set('vector', [0.375, 0.2287, 0.625, 0.2287, 0.625, 0.25, 0.375, 0.25, 0.375, 0.4823, 0.625, 0.4823, 0.625, 0.5, 0.375, 0.5, 0.375, 0.7263, 0.625, 0.7263, 0.625, 0.75, 0.375, 0.75, 0.375, 0.875, 0.625, 0.875, 0.625, 1.0, 0.375, 1.0, 0.375, 0.75, 0.375, 0.7677, 0.375, 0.7677, 0.375, 0.75, 0.75, 0.7263, 0.875, 0.7263, 0.875, 0.75, 0.75, 0.75, 0.6427, 0.7263, 0.75, 0.7263, 0.75, 0.75, 0.6427, 0.75, 0.125, 0.7263, 0.25, 0.7263, 0.25, 0.75, 0.125, 0.75, 0.375, 0.7677, 0.625, 0.7677, 0.625, 0.875, 0.375, 0.875, 0.375, 0.25, 0.625, 0.25, 0.625, 0.375, 0.375, 0.375, 0.125, 0.5213, 0.25, 0.5213, 0.25, 0.6242, 0.125, 0.6242, 0.6427, 0.5213, 0.75, 0.5213, 0.75, 0.6242, 0.6427, 0.6242, 0.75, 0.5213, 0.875, 0.5213, 0.875, 0.6242, 0.75, 0.6242, 0.3573, 0.5213, 0.375, 0.5213, 0.375, 0.6242, 0.3573, 0.6242, 0.375, 0.5213, 0.625, 0.5213, 0.625, 0.6242, 0.375, 0.6242, 0.375, 0.0237, 0.625, 0.0237, 0.625, 0.1258, 0.375, 0.1258, 0.25, 0.5213, 0.3573, 0.5213, 0.3573, 0.6242, 0.25, 0.6242, 0.625, 0.5213, 0.6427, 0.5213, 0.6427, 0.6242, 0.625, 0.6242, 0.375, 0.75, 0.625, 0.75, 0.625, 0.7677, 0.375, 0.7677, 0.6427, 0.7263, 0.6427, 0.75, 0.6427, 0.75, 0.6427, 0.7263, 0.25, 0.7263, 0.3573, 0.7263, 0.3573, 0.75, 0.25, 0.75, 0.375, 0.375, 0.625, 0.375, 0.625, 0.4823, 0.375, 0.4823, 0.25, 0.6242, 0.3573, 0.6242, 0.3573, 0.7263, 0.25, 0.7263, 0.625, 0.6242, 0.6427, 0.6242, 0.6427, 0.7263, 0.625, 0.7263, 0.375, 0.0, 0.625, 0.0, 0.625, 0.0237, 0.375, 0.0237, 0.125, 0.6242, 0.25, 0.6242, 0.25, 0.7263, 0.125, 0.7263, 0.6427, 0.6242, 0.75, 0.6242, 0.75, 0.7263, 0.6427, 0.7263, 0.75, 0.6242, 0.875, 0.6242, 0.875, 0.7263, 0.75, 0.7263, 0.3573, 0.6242, 0.375, 0.6242, 0.375, 0.7263, 0.3573, 0.7263, 0.375, 0.6242, 0.625, 0.6242, 0.625, 0.7263, 0.375, 0.7263, 0.625, 0.5, 0.6427, 0.5, 0.6427, 0.5213, 0.625, 0.5213, 0.25, 0.5, 0.3573, 0.5, 0.3573, 0.5213, 0.25, 0.5213, 0.375, 0.5, 0.625, 0.5, 0.625, 0.5213, 0.375, 0.5213, 0.3573, 0.5, 0.375, 0.5, 0.375, 0.5213, 0.3573, 0.5213, 0.75, 0.5, 0.875, 0.5, 0.875, 0.5213, 0.75, 0.5213, 0.6427, 0.5, 0.75, 0.5, 0.75, 0.5213, 0.6427, 0.5213, 0.125, 0.5, 0.25, 0.5, 0.25, 0.5213, 0.125, 0.5213, 0.375, 0.1258, 0.625, 0.1258, 0.625, 0.2287, 0.375, 0.2287, 0.375, 0.7263, 0.375, 0.75, 0.375, 0.75, 0.375, 0.7263, 0.3573, 0.75, 0.3573, 0.7263, 0.3573, 0.7263, 0.3573, 0.75, 0.375, 0.7263, 0.375, 0.75, 0.375, 0.75, 0.375, 0.7263, 0.3573, 0.7263, 0.375, 0.7263, 0.375, 0.7263, 0.3573, 0.7263, 0.3573, 0.7263, 0.375, 0.7263, 0.375, 0.75, 0.3573, 0.75, 0.375, 0.75, 0.375, 0.7677, 0.375, 0.7677, 0.375, 0.75, 0.3573, 0.7263, 0.375, 0.7263, 0.375, 0.7263, 0.3573, 0.7263, 0.3573, 0.75, 0.3573, 0.7263, 0.3573, 0.7263, 0.3573, 0.75, 0.375, 0.2287, 0.375, 0.25, 0.625, 0.25, 0.625, 0.2287, 0.375, 0.4823, 0.375, 0.5, 0.625, 0.5, 0.625, 0.4823, 0.375, 0.7263, 0.375, 0.75, 0.625, 0.75, 0.625, 0.7263, 0.375, 0.875, 0.375, 1.0, 0.625, 1.0, 0.625, 0.875, 0.375, 0.75, 0.375, 0.75, 0.375, 0.7677, 0.375, 0.7677, 0.75, 0.7263, 0.75, 0.75, 0.875, 0.75, 0.875, 0.7263, 0.6427, 0.7263, 0.6427, 0.75, 0.75, 0.75, 0.75, 0.7263, 0.125, 0.7263, 0.125, 0.75, 0.25, 0.75, 0.25, 0.7263, 0.375, 0.7677, 0.375, 0.875, 0.625, 0.875, 0.625, 0.7677, 0.375, 0.25, 0.375, 0.375, 0.625, 0.375, 0.625, 0.25, 0.125, 0.5213, 0.125, 0.6242, 0.25, 0.6242, 0.25, 0.5213, 0.6427, 0.5213, 0.6427, 0.6242, 0.75, 0.6242, 0.75, 0.5213, 0.75, 0.5213, 0.75, 0.6242, 0.875, 0.6242, 0.875, 0.5213, 0.3573, 0.5213, 0.3573, 0.6242, 0.375, 0.6242, 0.375, 0.5213, 0.375, 0.5213, 0.375, 0.6242, 0.625, 0.6242, 0.625, 0.5213, 0.375, 0.0237, 0.375, 0.1258, 0.625, 0.1258, 0.625, 0.0237, 0.25, 0.5213, 0.25, 0.6242, 0.3573, 0.6242, 0.3573, 0.5213, 0.625, 0.5213, 0.625, 0.6242, 0.6427, 0.6242, 0.6427, 0.5213, 0.375, 0.75, 0.375, 0.7677, 0.625, 0.7677, 0.625, 0.75, 0.625, 0.7263, 0.625, 0.75, 0.6427, 0.75, 0.6427, 0.7263, 0.25, 0.7263, 0.25, 0.75, 0.3573, 0.75, 0.3573, 0.7263, 0.375, 0.375, 0.375, 0.4823, 0.625, 0.4823, 0.625, 0.375, 0.25, 0.6242, 0.25, 0.7263, 0.3573, 0.7263, 0.3573, 0.6242, 0.625, 0.6242, 0.625, 0.7263, 0.6427, 0.7263, 0.6427, 0.6242, 0.375, 0.0, 0.375, 0.0237, 0.625, 0.0237, 0.625, 0.0, 0.125, 0.6242, 0.125, 0.7263, 0.25, 0.7263, 0.25, 0.6242, 0.6427, 0.6242, 0.6427, 0.7263, 0.75, 0.7263, 0.75, 0.6242, 0.75, 0.6242, 0.75, 0.7263, 0.875, 0.7263, 0.875, 0.6242, 0.3573, 0.6242, 0.3573, 0.7263, 0.375, 0.7263, 0.375, 0.6242, 0.375, 0.6242, 0.375, 0.7263, 0.625, 0.7263, 0.625, 0.6242, 0.625, 0.5, 0.625, 0.5213, 0.6427, 0.5213, 0.6427, 0.5, 0.25, 0.5, 0.25, 0.5213, 0.3573, 0.5213, 0.3573, 0.5, 0.375, 0.5, 0.375, 0.5213, 0.625, 0.5213, 0.625, 0.5, 0.3573, 0.5, 0.3573, 0.5213, 0.375, 0.5213, 0.375, 0.5, 0.75, 0.5, 0.75, 0.5213, 0.875, 0.5213, 0.875, 0.5, 0.6427, 0.5, 0.6427, 0.5213, 0.75, 0.5213, 0.75, 0.5, 0.125, 0.5, 0.125, 0.5213, 0.25, 0.5213, 0.25, 0.5, 0.375, 0.1258, 0.375, 0.2287, 0.625, 0.2287, 0.625, 0.1258, 0.375, 0.7263, 0.375, 0.7263, 0.375, 0.75, 0.375, 0.75, 0.3573, 0.75, 0.3573, 0.75, 0.3573, 0.7263, 0.3573, 0.7263, 0.375, 0.7263, 0.375, 0.7263, 0.375, 0.75, 0.375, 0.75, 0.3573, 0.7263, 0.3573, 0.7263, 0.375, 0.7263, 0.375, 0.7263, 0.3573, 0.7263, 0.3573, 0.75, 0.375, 0.75, 0.375, 0.7263, 0.3573, 0.7263, 0.375, 0.7263, 0.375, 0.7263, 0.3573, 0.7263, 0.3573, 0.7263, 0.3573, 0.75, 0.3573, 0.75, 0.3573, 0.7263, 0.3573, 0.75, 0.3573, 0.7263, 0.3573, 0.7263, 0.3573, 0.75, 0.375, 0.2287, 0.375, 0.25, 0.625, 0.25, 0.625, 0.2287, 0.375, 0.4823, 0.375, 0.5, 0.625, 0.5, 0.625, 0.4823, 0.375, 0.7263, 0.375, 0.75, 0.625, 0.75, 0.625, 0.7263, 0.375, 0.875, 0.375, 1.0, 0.625, 1.0, 0.625, 0.875, 0.375, 0.75, 0.375, 0.75, 0.375, 0.7677, 0.375, 0.7677, 0.75, 0.7263, 0.75, 0.75, 0.875, 0.75, 0.875, 0.7263, 0.6427, 0.7263, 0.6427, 0.75, 0.75, 0.75, 0.75, 0.7263, 0.125, 0.7263, 0.125, 0.75, 0.25, 0.75, 0.25, 0.7263, 0.375, 0.7677, 0.375, 0.875, 0.625, 0.875, 0.625, 0.7677, 0.375, 0.25, 0.375, 0.375, 0.625, 0.375, 0.625, 0.25, 0.125, 0.5213, 0.125, 0.6242, 0.25, 0.6242, 0.25, 0.5213, 0.6427, 0.5213, 0.6427, 0.6242, 0.75, 0.6242, 0.75, 0.5213, 0.75, 0.5213, 0.75, 0.6242, 0.875, 0.6242, 0.875, 0.5213, 0.3573, 0.5213, 0.3573, 0.6242, 0.375, 0.6242, 0.375, 0.5213, 0.375, 0.5213, 0.375, 0.6242, 0.625, 0.6242, 0.625, 0.5213, 0.375, 0.0237, 0.375, 0.1258, 0.625, 0.1258, 0.625, 0.0237, 0.25, 0.5213, 0.25, 0.6242, 0.3573, 0.6242, 0.3573, 0.5213, 0.625, 0.5213, 0.625, 0.6242, 0.6427, 0.6242, 0.6427, 0.5213, 0.375, 0.75, 0.375, 0.7677, 0.625, 0.7677, 0.625, 0.75, 0.625, 0.75, 0.625, 0.7263, 0.625, 0.7263, 0.625, 0.75, 0.25, 0.7263, 0.25, 0.75, 0.3573, 0.75, 0.3573, 0.7263, 0.375, 0.375, 0.375, 0.4823, 0.625, 0.4823, 0.625, 0.375, 0.25, 0.6242, 0.25, 0.7263, 0.3573, 0.7263, 0.3573, 0.6242, 0.625, 0.6242, 0.625, 0.7263, 0.6427, 0.7263, 0.6427, 0.6242, 0.375, 0.0, 0.375, 0.0237, 0.625, 0.0237, 0.625, 0.0, 0.125, 0.6242, 0.125, 0.7263, 0.25, 0.7263, 0.25, 0.6242, 0.6427, 0.6242, 0.6427, 0.7263, 0.75, 0.7263, 0.75, 0.6242, 0.75, 0.6242, 0.75, 0.7263, 0.875, 0.7263, 0.875, 0.6242, 0.3573, 0.6242, 0.3573, 0.7263, 0.375, 0.7263, 0.375, 0.6242, 0.375, 0.6242, 0.375, 0.7263, 0.625, 0.7263, 0.625, 0.6242, 0.625, 0.5, 0.625, 0.5213, 0.6427, 0.5213, 0.6427, 0.5, 0.25, 0.5, 0.25, 0.5213, 0.3573, 0.5213, 0.3573, 0.5, 0.375, 0.5, 0.375, 0.5213, 0.625, 0.5213, 0.625, 0.5, 0.3573, 0.5, 0.3573, 0.5213, 0.375, 0.5213, 0.375, 0.5, 0.75, 0.5, 0.75, 0.5213, 0.875, 0.5213, 0.875, 0.5, 0.6427, 0.5, 0.6427, 0.5213, 0.75, 0.5213, 0.75, 0.5, 0.125, 0.5, 0.125, 0.5213, 0.25, 0.5213, 0.25, 0.5, 0.375, 0.1258, 0.375, 0.2287, 0.625, 0.2287, 0.625, 0.1258, 0.375, 0.7263, 0.375, 0.7263, 0.375, 0.75, 0.375, 0.75, 0.3573, 0.75, 0.3573, 0.75, 0.3573, 0.7263, 0.3573, 0.7263, 0.375, 0.7263, 0.375, 0.7263, 0.375, 0.75, 0.375, 0.75, 0.3573, 0.7263, 0.3573, 0.7263, 0.375, 0.7263, 0.375, 0.7263, 0.3573, 0.7263, 0.3573, 0.75, 0.375, 0.75, 0.375, 0.7263, 0.375, 0.75, 0.375, 0.75, 0.375, 0.7677, 0.375, 0.7677, 0.3573, 0.7263, 0.3573, 0.7263, 0.375, 0.7263, 0.375, 0.7263, 0.3573, 0.75, 0.3573, 0.75, 0.3573, 0.7263, 0.3573, 0.7263, 0.375, 0.2287, 0.625, 0.2287, 0.625, 0.25, 0.375, 0.25, 0.375, 0.4823, 0.625, 0.4823, 0.625, 0.5, 0.375, 0.5, 0.375, 0.7263, 0.625, 0.7263, 0.625, 0.75, 0.375, 0.75, 0.375, 0.875, 0.625, 0.875, 0.625, 1.0, 0.375, 1.0, 0.375, 0.75, 0.375, 0.7677, 0.375, 0.7677, 0.375, 0.75, 0.75, 0.7263, 0.875, 0.7263, 0.875, 0.75, 0.75, 0.75, 0.6427, 0.7263, 0.75, 0.7263, 0.75, 0.75, 0.6427, 0.75, 0.125, 0.7263, 0.25, 0.7263, 0.25, 0.75, 0.125, 0.75, 0.375, 0.7677, 0.625, 0.7677, 0.625, 0.875, 0.375, 0.875, 0.375, 0.25, 0.625, 0.25, 0.625, 0.375, 0.375, 0.375, 0.125, 0.5213, 0.25, 0.5213, 0.25, 0.6242, 0.125, 0.6242, 0.6427, 0.5213, 0.75, 0.5213, 0.75, 0.6242, 0.6427, 0.6242, 0.75, 0.5213, 0.875, 0.5213, 0.875, 0.6242, 0.75, 0.6242, 0.3573, 0.5213, 0.375, 0.5213, 0.375, 0.6242, 0.3573, 0.6242, 0.375, 0.5213, 0.625, 0.5213, 0.625, 0.6242, 0.375, 0.6242, 0.375, 0.0237, 0.625, 0.0237, 0.625, 0.1258, 0.375, 0.1258, 0.25, 0.5213, 0.3573, 0.5213, 0.3573, 0.6242, 0.25, 0.6242, 0.625, 0.5213, 0.6427, 0.5213, 0.6427, 0.6242, 0.625, 0.6242, 0.375, 0.75, 0.625, 0.75, 0.625, 0.7677, 0.375, 0.7677, 0.625, 0.7263, 0.6427, 0.7263, 0.6427, 0.75, 0.625, 0.75, 0.25, 0.7263, 0.3573, 0.7263, 0.3573, 0.75, 0.25, 0.75, 0.375, 0.375, 0.625, 0.375, 0.625, 0.4823, 0.375, 0.4823, 0.25, 0.6242, 0.3573, 0.6242, 0.3573, 0.7263, 0.25, 0.7263, 0.625, 0.6242, 0.6427, 0.6242, 0.6427, 0.7263, 0.625, 0.7263, 0.375, 0.0, 0.625, 0.0, 0.625, 0.0237, 0.375, 0.0237, 0.125, 0.6242, 0.25, 0.6242, 0.25, 0.7263, 0.125, 0.7263, 0.6427, 0.6242, 0.75, 0.6242, 0.75, 0.7263, 0.6427, 0.7263, 0.75, 0.6242, 0.875, 0.6242, 0.875, 0.7263, 0.75, 0.7263, 0.3573, 0.6242, 0.375, 0.6242, 0.375, 0.7263, 0.3573, 0.7263, 0.375, 0.6242, 0.625, 0.6242, 0.625, 0.7263, 0.375, 0.7263, 0.625, 0.5, 0.6427, 0.5, 0.6427, 0.5213, 0.625, 0.5213, 0.25, 0.5, 0.3573, 0.5, 0.3573, 0.5213, 0.25, 0.5213, 0.375, 0.5, 0.625, 0.5, 0.625, 0.5213, 0.375, 0.5213, 0.3573, 0.5, 0.375, 0.5, 0.375, 0.5213, 0.3573, 0.5213, 0.75, 0.5, 0.875, 0.5, 0.875, 0.5213, 0.75, 0.5213, 0.6427, 0.5, 0.75, 0.5, 0.75, 0.5213, 0.6427, 0.5213, 0.125, 0.5, 0.25, 0.5, 0.25, 0.5213, 0.125, 0.5213, 0.375, 0.1258, 0.625, 0.1258, 0.625, 0.2287, 0.375, 0.2287, 0.375, 0.75, 0.375, 0.7263, 0.375, 0.7263, 0.375, 0.75, 0.3573, 0.75, 0.3573, 0.7263, 0.3573, 0.7263, 0.3573, 0.75, 0.375, 0.7263, 0.375, 0.75, 0.375, 0.75, 0.375, 0.7263, 0.3573, 0.7263, 0.375, 0.7263, 0.375, 0.7263, 0.3573, 0.7263, 0.3573, 0.7263, 0.375, 0.7263, 0.375, 0.75, 0.3573, 0.75, 0.375, 0.7677, 0.375, 0.75, 0.375, 0.75, 0.375, 0.7677, 0.375, 0.75, 0.375, 0.7677, 0.375, 0.7677, 0.375, 0.75, 0.3573, 0.7263, 0.3573, 0.75, 0.3573, 0.75, 0.3573, 0.7263, 0.625, 0.75, 0.625, 0.7677, 0.625, 0.7677, 0.625, 0.75, 0.6427, 0.7263, 0.625, 0.7263, 0.625, 0.7263, 0.6427, 0.7263, 0.6427, 0.75, 0.6427, 0.7263, 0.6427, 0.7263, 0.6427, 0.75, 0.625, 0.7263, 0.625, 0.75, 0.625, 0.75, 0.625, 0.7263, 0.625, 0.7677, 0.625, 0.75, 0.625, 0.75, 0.625, 0.7677, 0.625, 0.75, 0.625, 0.7677, 0.625, 0.7677, 0.625, 0.75, 0.625, 0.7263, 0.6427, 0.7263, 0.6427, 0.7263, 0.625, 0.7263, 0.6427, 0.7263, 0.625, 0.7263, 0.625, 0.7263, 0.6427, 0.7263, 0.625, 0.7263, 0.625, 0.75, 0.625, 0.75, 0.625, 0.7263, 0.6427, 0.75, 0.6427, 0.7263, 0.6427, 0.7263, 0.6427, 0.75, 0.625, 0.7263, 0.6427, 0.7263, 0.6427, 0.7263, 0.625, 0.7263, 0.625, 0.7677, 0.625, 0.75, 0.625, 0.75, 0.625, 0.7677, 0.6427, 0.75, 0.6427, 0.7263, 0.6427, 0.7263, 0.6427, 0.75, 0.625, 0.7263, 0.625, 0.75, 0.625, 0.75, 0.625, 0.7263, 0.6427, 0.7263, 0.6427, 0.75, 0.6427, 0.75, 0.6427, 0.7263, 0.625, 0.75, 0.625, 0.7263, 0.625, 0.7263, 0.625, 0.75, 0.625, 0.7263, 0.6427, 0.7263, 0.6427, 0.75, 0.625, 0.75, 0.625, 0.7263, 0.625, 0.75, 0.6427, 0.75, 0.6427, 0.7263, 0.6427, 0.7263, 0.6427, 0.75, 0.6427, 0.75, 0.6427, 0.7263, 0.625, 0.75, 0.625, 0.7263, 0.625, 0.7263, 0.625, 0.75, 0.6427, 0.7263, 0.625, 0.7263, 0.625, 0.7263, 0.6427, 0.7263, 0.625, 0.75, 0.625, 0.7677, 0.625, 0.7677, 0.625, 0.75, 0.6427, 0.7263, 0.625, 0.7263, 0.625, 0.7263, 0.6427, 0.7263, 0.625, 0.7677, 0.625, 0.75, 0.625, 0.75, 0.625, 0.7677, 0.625, 0.7263, 0.6427, 0.7263, 0.6427, 0.7263, 0.625, 0.7263, 0.625, 0.7677, 0.625, 0.75, 0.625, 0.75, 0.625, 0.7677, 0.625, 0.75, 0.625, 0.7263, 0.625, 0.7263, 0.625, 0.75, 0.6427, 0.7263, 0.6427, 0.75, 0.6427, 0.75, 0.6427, 0.7263, 0.6427, 0.7263, 0.6427, 0.75, 0.6427, 0.75, 0.6427, 0.7263, 0.625, 0.75, 0.625, 0.7263, 0.625, 0.7263, 0.625, 0.75, 0.625, 0.7677, 0.625, 0.75, 0.625, 0.75, 0.625, 0.7677, 0.625, 0.7677, 0.625, 0.75, 0.625, 0.75, 0.625, 0.7677, 0.625, 0.75, 0.625, 0.7263, 0.625, 0.7263, 0.625, 0.75, 0.6427, 0.7263, 0.6427, 0.75, 0.6427, 0.75, 0.6427, 0.7263, 0.625, 0.7677, 0.625, 0.75, 0.625, 0.75, 0.625, 0.7677, 0.625, 0.75, 0.625, 0.7263, 0.625, 0.7263, 0.625, 0.75, 0.6427, 0.7263, 0.6427, 0.75, 0.6427, 0.75, 0.6427, 0.7263, 0.6266, 0.7263, 0.6266, 0.7263, 0.579, 0.6728, 0.6171, 0.7171, 0.5954, 0.6728, 0.579, 0.6728, 0.6266, 0.7263, 0.6412, 0.7263, 0.6412, 0.7263, 0.6412, 0.7263, 0.6346, 0.7171, 0.5954, 0.6728, 0.6412, 0.7263, 0.6266, 0.7263, 0.6171, 0.7171, 0.6346, 0.7171, 0.6412, 0.7263, 0.6412, 0.7263, 0.6121, 0.6917, 0.6365, 0.7192, 0.6412, 0.7263, 0.6266, 0.7263, 0.5952, 0.6917, 0.6121, 0.6917, 0.6266, 0.7263, 0.6266, 0.7263, 0.6189, 0.7192, 0.5952, 0.6917, 0.6365, 0.7192, 0.6189, 0.7192, 0.6266, 0.7263, 0.6412, 0.7263, 0.6427, 0.7263, 0.6427, 0.7263, 0.6427, 0.7263, 0.5954, 0.6728, 0.6412, 0.7263, 0.6412, 0.7263, 0.6412, 0.7263, 0.6412, 0.7263, 0.6427, 0.7263, 0.6427, 0.7263, 0.5954, 0.6728, 0.6346, 0.7171, 0.579, 0.6728, 0.5954, 0.6728, 0.6427, 0.7263, 0.625, 0.7263, 0.625, 0.7263, 0.625, 0.7263, 0.579, 0.6728, 0.625, 0.7263, 0.625, 0.7263, 0.625, 0.7263, 0.6171, 0.7171, 0.579, 0.6728, 0.6189, 0.7192, 0.6365, 0.7192, 0.6346, 0.7171, 0.6171, 0.7171, 0.6427, 0.7263, 0.6427, 0.7263, 0.6346, 0.7171, 0.6365, 0.7192, 0.625, 0.7263, 0.625, 0.7263, 0.6189, 0.7192, 0.6171, 0.7171, 0.625, 0.7263, 0.6427, 0.7263, 0.6121, 0.6917, 0.5952, 0.6917, 0.6427, 0.7263, 0.6427, 0.7263, 0.6121, 0.6917, 0.6427, 0.7263, 0.6412, 0.7263, 0.6412, 0.7263, 0.6412, 0.7263, 0.6412, 0.7263, 0.6427, 0.7263, 0.6427, 0.7263, 0.6365, 0.7192, 0.6121, 0.6917, 0.625, 0.7263, 0.625, 0.7263, 0.625, 0.7263, 0.5952, 0.6917, 0.625, 0.7263, 0.625, 0.7263, 0.5952, 0.6917, 0.6189, 0.7192, 0.6412, 0.7263, 0.6412, 0.7263, 0.6412, 0.7263, 0.6412, 0.7263, 0.6266, 0.7263, 0.6266, 0.7263, 0.6266, 0.7263, 0.6266, 0.7263, 0.6266, 0.7263, 0.6412, 0.7263, 0.6412, 0.7263, 0.6266, 0.7263, 0.6412, 0.7263, 0.6266, 0.7263, 0.6266, 0.7263, 0.6412, 0.7263, 0.6266, 0.7263, 0.6266, 0.7263, 0.6266, 0.7263, 0.6266, 0.7263, 0.6266, 0.7263, 0.6412, 0.7263, 0.6412, 0.7263, 0.6266, 0.7263, 0.6266, 0.7263, 0.6266, 0.7263, 0.6266, 0.7263, 0.6266, 0.7263, 0.6412, 0.7263, 0.6266, 0.7263, 0.6266, 0.7263, 0.6412, 0.7263, 0.6266, 0.7263, 0.6412, 0.7263, 0.6412, 0.7263, 0.6266, 0.7263, 0.6266, 0.7263, 0.6412, 0.7263, 0.6412, 0.7263, 0.6266, 0.7263, 0.6412, 0.7263, 0.6412, 0.7263, 0.6412, 0.7263, 0.6412, 0.7263, 0.6266, 0.7263, 0.6266, 0.7263, 0.6266, 0.7263, 0.6266, 0.7263, 0.6412, 0.7263, 0.6266, 0.7263, 0.6266, 0.7263, 0.6412, 0.7263, 0.6266, 0.7263, 0.6412, 0.7263, 0.6412, 0.7263, 0.6266, 0.7263, 0.6266, 0.7263, 0.6412, 0.7263, 0.6412, 0.7263, 0.6266, 0.7263, 0.6412, 0.7263, 0.6266, 0.7263, 0.6266, 0.7263, 0.6412, 0.7263, 0.375, 0.2287, 0.375, 0.25, 0.625, 0.25, 0.625, 0.2287, 0.375, 0.4823, 0.375, 0.5, 0.625, 0.5, 0.625, 0.4823, 0.375, 0.7263, 0.375, 0.75, 0.625, 0.75, 0.625, 0.7263, 0.375, 0.875, 0.375, 1.0, 0.625, 1.0, 0.625, 0.875, 0.375, 0.75, 0.375, 0.75, 0.375, 0.7677, 0.375, 0.7677, 0.75, 0.7263, 0.75, 0.75, 0.875, 0.75, 0.875, 0.7263, 0.6427, 0.7263, 0.6427, 0.75, 0.75, 0.75, 0.75, 0.7263, 0.125, 0.7263, 0.125, 0.75, 0.25, 0.75, 0.25, 0.7263, 0.375, 0.7677, 0.375, 0.875, 0.625, 0.875, 0.625, 0.7677, 0.375, 0.25, 0.375, 0.375, 0.625, 0.375, 0.625, 0.25, 0.125, 0.5213, 0.125, 0.6242, 0.25, 0.6242, 0.25, 0.5213, 0.6427, 0.5213, 0.6427, 0.6242, 0.75, 0.6242, 0.75, 0.5213, 0.75, 0.5213, 0.75, 0.6242, 0.875, 0.6242, 0.875, 0.5213, 0.3573, 0.5213, 0.3573, 0.6242, 0.375, 0.6242, 0.375, 0.5213, 0.375, 0.5213, 0.375, 0.6242, 0.625, 0.6242, 0.625, 0.5213, 0.375, 0.0237, 0.375, 0.1258, 0.625, 0.1258, 0.625, 0.0237, 0.25, 0.5213, 0.25, 0.6242, 0.3573, 0.6242, 0.3573, 0.5213, 0.625, 0.5213, 0.625, 0.6242, 0.6427, 0.6242, 0.6427, 0.5213, 0.375, 0.75, 0.375, 0.7677, 0.625, 0.7677, 0.625, 0.75, 0.6427, 0.7263, 0.6427, 0.7263, 0.6427, 0.75, 0.6427, 0.75, 0.25, 0.7263, 0.25, 0.75, 0.3573, 0.75, 0.3573, 0.7263, 0.375, 0.375, 0.375, 0.4823, 0.625, 0.4823, 0.625, 0.375, 0.25, 0.6242, 0.25, 0.7263, 0.3573, 0.7263, 0.3573, 0.6242, 0.625, 0.6242, 0.625, 0.7263, 0.6427, 0.7263, 0.6427, 0.6242, 0.375, 0.0, 0.375, 0.0237, 0.625, 0.0237, 0.625, 0.0, 0.125, 0.6242, 0.125, 0.7263, 0.25, 0.7263, 0.25, 0.6242, 0.6427, 0.6242, 0.6427, 0.7263, 0.75, 0.7263, 0.75, 0.6242, 0.75, 0.6242, 0.75, 0.7263, 0.875, 0.7263, 0.875, 0.6242, 0.3573, 0.6242, 0.3573, 0.7263, 0.375, 0.7263, 0.375, 0.6242, 0.375, 0.6242, 0.375, 0.7263, 0.625, 0.7263, 0.625, 0.6242, 0.625, 0.5, 0.625, 0.5213, 0.6427, 0.5213, 0.6427, 0.5, 0.25, 0.5, 0.25, 0.5213, 0.3573, 0.5213, 0.3573, 0.5, 0.375, 0.5, 0.375, 0.5213, 0.625, 0.5213, 0.625, 0.5, 0.3573, 0.5, 0.3573, 0.5213, 0.375, 0.5213, 0.375, 0.5, 0.75, 0.5, 0.75, 0.5213, 0.875, 0.5213, 0.875, 0.5, 0.6427, 0.5, 0.6427, 0.5213, 0.75, 0.5213, 0.75, 0.5, 0.125, 0.5, 0.125, 0.5213, 0.25, 0.5213, 0.25, 0.5, 0.375, 0.1258, 0.375, 0.2287, 0.625, 0.2287, 0.625, 0.1258, 0.375, 0.7263, 0.375, 0.7263, 0.375, 0.75, 0.375, 0.75, 0.3573, 0.75, 0.3573, 0.75, 0.3573, 0.7263, 0.3573, 0.7263, 0.375, 0.7263, 0.375, 0.7263, 0.375, 0.75, 0.375, 0.75, 0.3573, 0.7263, 0.3573, 0.7263, 0.375, 0.7263, 0.375, 0.7263, 0.3573, 0.7263, 0.3573, 0.75, 0.375, 0.75, 0.375, 0.7263, 0.375, 0.75, 0.375, 0.75, 0.375, 0.7677, 0.375, 0.7677, 0.3573, 0.7263, 0.3573, 0.7263, 0.375, 0.7263, 0.375, 0.7263, 0.3573, 0.75, 0.3573, 0.75, 0.3573, 0.7263, 0.3573, 0.7263, 0.375, 0.2287, 0.625, 0.2287, 0.625, 0.25, 0.375, 0.25, 0.375, 0.4823, 0.625, 0.4823, 0.625, 0.5, 0.375, 0.5, 0.375, 0.7263, 0.625, 0.7263, 0.625, 0.75, 0.375, 0.75, 0.375, 0.875, 0.625, 0.875, 0.625, 1.0, 0.375, 1.0, 0.375, 0.75, 0.375, 0.7677, 0.375, 0.7677, 0.375, 0.75, 0.75, 0.7263, 0.875, 0.7263, 0.875, 0.75, 0.75, 0.75, 0.6427, 0.7263, 0.75, 0.7263, 0.75, 0.75, 0.6427, 0.75, 0.125, 0.7263, 0.25, 0.7263, 0.25, 0.75, 0.125, 0.75, 0.375, 0.7677, 0.625, 0.7677, 0.625, 0.875, 0.375, 0.875, 0.375, 0.25, 0.625, 0.25, 0.625, 0.375, 0.375, 0.375, 0.125, 0.5213, 0.25, 0.5213, 0.25, 0.6242, 0.125, 0.6242, 0.6427, 0.5213, 0.75, 0.5213, 0.75, 0.6242, 0.6427, 0.6242, 0.75, 0.5213, 0.875, 0.5213, 0.875, 0.6242, 0.75, 0.6242, 0.3573, 0.5213, 0.375, 0.5213, 0.375, 0.6242, 0.3573, 0.6242, 0.375, 0.5213, 0.625, 0.5213, 0.625, 0.6242, 0.375, 0.6242, 0.375, 0.0237, 0.625, 0.0237, 0.625, 0.1258, 0.375, 0.1258, 0.25, 0.5213, 0.3573, 0.5213, 0.3573, 0.6242, 0.25, 0.6242, 0.625, 0.5213, 0.6427, 0.5213, 0.6427, 0.6242, 0.625, 0.6242, 0.375, 0.75, 0.625, 0.75, 0.625, 0.7677, 0.375, 0.7677, 0.625, 0.7263, 0.6427, 0.7263, 0.6427, 0.75, 0.625, 0.75, 0.25, 0.7263, 0.3573, 0.7263, 0.3573, 0.75, 0.25, 0.75, 0.375, 0.375, 0.625, 0.375, 0.625, 0.4823, 0.375, 0.4823, 0.25, 0.6242, 0.3573, 0.6242, 0.3573, 0.7263, 0.25, 0.7263, 0.625, 0.6242, 0.6427, 0.6242, 0.6427, 0.7263, 0.625, 0.7263, 0.375, 0.0, 0.625, 0.0, 0.625, 0.0237, 0.375, 0.0237, 0.125, 0.6242, 0.25, 0.6242, 0.25, 0.7263, 0.125, 0.7263, 0.6427, 0.6242, 0.75, 0.6242, 0.75, 0.7263, 0.6427, 0.7263, 0.75, 0.6242, 0.875, 0.6242, 0.875, 0.7263, 0.75, 0.7263, 0.3573, 0.6242, 0.375, 0.6242, 0.375, 0.7263, 0.3573, 0.7263, 0.375, 0.6242, 0.625, 0.6242, 0.625, 0.7263, 0.375, 0.7263, 0.625, 0.5, 0.6427, 0.5, 0.6427, 0.5213, 0.625, 0.5213, 0.25, 0.5, 0.3573, 0.5, 0.3573, 0.5213, 0.25, 0.5213, 0.375, 0.5, 0.625, 0.5, 0.625, 0.5213, 0.375, 0.5213, 0.3573, 0.5, 0.375, 0.5, 0.375, 0.5213, 0.3573, 0.5213, 0.75, 0.5, 0.875, 0.5, 0.875, 0.5213, 0.75, 0.5213, 0.6427, 0.5, 0.75, 0.5, 0.75, 0.5213, 0.6427, 0.5213, 0.125, 0.5, 0.25, 0.5, 0.25, 0.5213, 0.125, 0.5213, 0.375, 0.1258, 0.625, 0.1258, 0.625, 0.2287, 0.375, 0.2287, 0.375, 0.7263, 0.375, 0.7263, 0.375, 0.7263, 0.375, 0.7263, 0.3573, 0.75, 0.3573, 0.7263, 0.3573, 0.7263, 0.3573, 0.75, 0.375, 0.7263, 0.375, 0.75, 0.375, 0.75, 0.375, 0.7263, 0.3573, 0.7263, 0.375, 0.7263, 0.375, 0.7263, 0.3573, 0.7263, 0.3573, 0.7263, 0.375, 0.7263, 0.375, 0.75, 0.3573, 0.75, 0.3573, 0.75, 0.3573, 0.7263, 0.3573, 0.7263, 0.3573, 0.75, 0.3573, 0.75, 0.375, 0.75, 0.375, 0.75, 0.3573, 0.75, 0.375, 0.75, 0.375, 0.75, 0.375, 0.75, 0.375, 0.75, 0.375, 0.2287, 0.625, 0.2287, 0.625, 0.25, 0.375, 0.25, 0.375, 0.4823, 0.625, 0.4823, 0.625, 0.5, 0.375, 0.5, 0.375, 0.7263, 0.625, 0.7263, 0.625, 0.75, 0.375, 0.75, 0.375, 0.875, 0.625, 0.875, 0.625, 1.0, 0.375, 1.0, 0.375, 0.75, 0.375, 0.7677, 0.375, 0.7677, 0.375, 0.75, 0.75, 0.7263, 0.875, 0.7263, 0.875, 0.75, 0.75, 0.75, 0.6427, 0.7263, 0.75, 0.7263, 0.75, 0.75, 0.6427, 0.75, 0.125, 0.7263, 0.25, 0.7263, 0.25, 0.75, 0.125, 0.75, 0.375, 0.7677, 0.625, 0.7677, 0.625, 0.875, 0.375, 0.875, 0.375, 0.25, 0.625, 0.25, 0.625, 0.375, 0.375, 0.375, 0.125, 0.5213, 0.25, 0.5213, 0.25, 0.6242, 0.125, 0.6242, 0.6427, 0.5213, 0.75, 0.5213, 0.75, 0.6242, 0.6427, 0.6242, 0.75, 0.5213, 0.875, 0.5213, 0.875, 0.6242, 0.75, 0.6242, 0.3573, 0.5213, 0.375, 0.5213, 0.375, 0.6242, 0.3573, 0.6242, 0.375, 0.5213, 0.625, 0.5213, 0.625, 0.6242, 0.375, 0.6242, 0.375, 0.0237, 0.625, 0.0237, 0.625, 0.1258, 0.375, 0.1258, 0.25, 0.5213, 0.3573, 0.5213, 0.3573, 0.6242, 0.25, 0.6242, 0.625, 0.5213, 0.6427, 0.5213, 0.6427, 0.6242, 0.625, 0.6242, 0.375, 0.75, 0.625, 0.75, 0.625, 0.7677, 0.375, 0.7677, 0.625, 0.75, 0.625, 0.75, 0.625, 0.7263, 0.625, 0.7263, 0.25, 0.7263, 0.3573, 0.7263, 0.3573, 0.75, 0.25, 0.75, 0.375, 0.375, 0.625, 0.375, 0.625, 0.4823, 0.375, 0.4823, 0.25, 0.6242, 0.3573, 0.6242, 0.3573, 0.7263, 0.25, 0.7263, 0.625, 0.6242, 0.6427, 0.6242, 0.6427, 0.7263, 0.625, 0.7263, 0.375, 0.0, 0.625, 0.0, 0.625, 0.0237, 0.375, 0.0237, 0.125, 0.6242, 0.25, 0.6242, 0.25, 0.7263, 0.125, 0.7263, 0.6427, 0.6242, 0.75, 0.6242, 0.75, 0.7263, 0.6427, 0.7263, 0.75, 0.6242, 0.875, 0.6242, 0.875, 0.7263, 0.75, 0.7263, 0.3573, 0.6242, 0.375, 0.6242, 0.375, 0.7263, 0.3573, 0.7263, 0.375, 0.6242, 0.625, 0.6242, 0.625, 0.7263, 0.375, 0.7263, 0.625, 0.5, 0.6427, 0.5, 0.6427, 0.5213, 0.625, 0.5213, 0.25, 0.5, 0.3573, 0.5, 0.3573, 0.5213, 0.25, 0.5213, 0.375, 0.5, 0.625, 0.5, 0.625, 0.5213, 0.375, 0.5213, 0.3573, 0.5, 0.375, 0.5, 0.375, 0.5213, 0.3573, 0.5213, 0.75, 0.5, 0.875, 0.5, 0.875, 0.5213, 0.75, 0.5213, 0.6427, 0.5, 0.75, 0.5, 0.75, 0.5213, 0.6427, 0.5213, 0.125, 0.5, 0.25, 0.5, 0.25, 0.5213, 0.125, 0.5213, 0.375, 0.1258, 0.625, 0.1258, 0.625, 0.2287, 0.375, 0.2287, 0.375, 0.7263, 0.375, 0.75, 0.375, 0.75, 0.375, 0.7263, 0.3573, 0.75, 0.3573, 0.7263, 0.3573, 0.7263, 0.3573, 0.75, 0.375, 0.7263, 0.375, 0.75, 0.375, 0.75, 0.375, 0.7263, 0.3573, 0.7263, 0.375, 0.7263, 0.375, 0.7263, 0.3573, 0.7263, 0.3573, 0.7263, 0.375, 0.7263, 0.375, 0.75, 0.3573, 0.75, 0.375, 0.75, 0.375, 0.7677, 0.375, 0.7677, 0.375, 0.75, 0.3573, 0.7263, 0.375, 0.7263, 0.375, 0.7263, 0.3573, 0.7263, 0.3573, 0.75, 0.3573, 0.7263, 0.3573, 0.7263, 0.3573, 0.75, 0.375, 0.2287, 0.375, 0.25, 0.625, 0.25, 0.625, 0.2287, 0.375, 0.4823, 0.375, 0.5, 0.625, 0.5, 0.625, 0.4823, 0.375, 0.7263, 0.375, 0.75, 0.625, 0.75, 0.625, 0.7263, 0.375, 0.875, 0.375, 1.0, 0.625, 1.0, 0.625, 0.875, 0.375, 0.75, 0.375, 0.75, 0.375, 0.7677, 0.375, 0.7677, 0.75, 0.7263, 0.75, 0.75, 0.875, 0.75, 0.875, 0.7263, 0.6427, 0.7263, 0.6427, 0.75, 0.75, 0.75, 0.75, 0.7263, 0.125, 0.7263, 0.125, 0.75, 0.25, 0.75, 0.25, 0.7263, 0.375, 0.7677, 0.375, 0.875, 0.625, 0.875, 0.625, 0.7677, 0.375, 0.25, 0.375, 0.375, 0.625, 0.375, 0.625, 0.25, 0.125, 0.5213, 0.125, 0.6242, 0.25, 0.6242, 0.25, 0.5213, 0.6427, 0.5213, 0.6427, 0.6242, 0.75, 0.6242, 0.75, 0.5213, 0.75, 0.5213, 0.75, 0.6242, 0.875, 0.6242, 0.875, 0.5213, 0.3573, 0.5213, 0.3573, 0.6242, 0.375, 0.6242, 0.375, 0.5213, 0.375, 0.5213, 0.375, 0.6242, 0.625, 0.6242, 0.625, 0.5213, 0.375, 0.0237, 0.375, 0.1258, 0.625, 0.1258, 0.625, 0.0237, 0.25, 0.5213, 0.25, 0.6242, 0.3573, 0.6242, 0.3573, 0.5213, 0.625, 0.5213, 0.625, 0.6242, 0.6427, 0.6242, 0.6427, 0.5213, 0.375, 0.75, 0.375, 0.7677, 0.625, 0.7677, 0.625, 0.75, 0.625, 0.7263, 0.625, 0.75, 0.6427, 0.75, 0.6427, 0.7263, 0.25, 0.7263, 0.25, 0.75, 0.3573, 0.75, 0.3573, 0.7263, 0.375, 0.375, 0.375, 0.4823, 0.625, 0.4823, 0.625, 0.375, 0.25, 0.6242, 0.25, 0.7263, 0.3573, 0.7263, 0.3573, 0.6242, 0.625, 0.6242, 0.625, 0.7263, 0.6427, 0.7263, 0.6427, 0.6242, 0.375, 0.0, 0.375, 0.0237, 0.625, 0.0237, 0.625, 0.0, 0.125, 0.6242, 0.125, 0.7263, 0.25, 0.7263, 0.25, 0.6242, 0.6427, 0.6242, 0.6427, 0.7263, 0.75, 0.7263, 0.75, 0.6242, 0.75, 0.6242, 0.75, 0.7263, 0.875, 0.7263, 0.875, 0.6242, 0.3573, 0.6242, 0.3573, 0.7263, 0.375, 0.7263, 0.375, 0.6242, 0.375, 0.6242, 0.375, 0.7263, 0.625, 0.7263, 0.625, 0.6242, 0.625, 0.5, 0.625, 0.5213, 0.6427, 0.5213, 0.6427, 0.5, 0.25, 0.5, 0.25, 0.5213, 0.3573, 0.5213, 0.3573, 0.5, 0.375, 0.5, 0.375, 0.5213, 0.625, 0.5213, 0.625, 0.5, 0.3573, 0.5, 0.3573, 0.5213, 0.375, 0.5213, 0.375, 0.5, 0.75, 0.5, 0.75, 0.5213, 0.875, 0.5213, 0.875, 0.5, 0.6427, 0.5, 0.6427, 0.5213, 0.75, 0.5213, 0.75, 0.5, 0.125, 0.5, 0.125, 0.5213, 0.25, 0.5213, 0.25, 0.5, 0.375, 0.1258, 0.375, 0.2287, 0.625, 0.2287, 0.625, 0.1258, 0.375, 0.7263, 0.375, 0.7263, 0.375, 0.75, 0.375, 0.75, 0.3573, 0.75, 0.3573, 0.75, 0.3573, 0.7263, 0.3573, 0.7263, 0.375, 0.7263, 0.375, 0.7263, 0.375, 0.75, 0.375, 0.75, 0.3573, 0.7263, 0.3573, 0.7263, 0.375, 0.7263, 0.375, 0.7263, 0.3573, 0.7263, 0.3573, 0.75, 0.375, 0.75, 0.375, 0.7263, 0.375, 0.75, 0.3573, 0.75, 0.3573, 0.75, 0.375, 0.75, 0.3573, 0.7263, 0.375, 0.7263, 0.375, 0.7263, 0.3573, 0.7263, 0.375, 0.7263, 0.3573, 0.7263, 0.3573, 0.7263, 0.375, 0.7263, 0.625, 0.75, 0.625, 0.75, 0.625, 0.7677, 0.625, 0.7677, 0.6427, 0.7263, 0.6427, 0.7263, 0.625, 0.7263, 0.625, 0.7263, 0.6427, 0.75, 0.6427, 0.75, 0.6427, 0.7263, 0.6427, 0.7263, 0.625, 0.7263, 0.625, 0.7263, 0.625, 0.75, 0.625, 0.75, 0.625, 0.7677, 0.625, 0.7677, 0.625, 0.75, 0.625, 0.75, 0.625, 0.75, 0.625, 0.75, 0.625, 0.7677, 0.625, 0.7677, 0.625, 0.7263, 0.625, 0.7263, 0.6427, 0.7263, 0.6427, 0.7263, 0.6427, 0.7263, 0.6427, 0.7263, 0.625, 0.7263, 0.625, 0.7263, 0.625, 0.7263, 0.625, 0.7263, 0.625, 0.75, 0.625, 0.75, 0.6427, 0.75, 0.6427, 0.75, 0.6427, 0.7263, 0.6427, 0.7263, 0.625, 0.7263, 0.625, 0.7263, 0.6427, 0.7263, 0.6427, 0.7263, 0.625, 0.7677, 0.625, 0.7677, 0.625, 0.75, 0.625, 0.75, 0.6427, 0.75, 0.6427, 0.75, 0.6427, 0.7263, 0.6427, 0.7263, 0.625, 0.7263, 0.625, 0.7263, 0.625, 0.75, 0.625, 0.75, 0.6427, 0.7263, 0.6427, 0.7263, 0.6427, 0.75, 0.6427, 0.75, 0.625, 0.75, 0.625, 0.75, 0.625, 0.7263, 0.625, 0.7263, 0.625, 0.75, 0.625, 0.7677, 0.625, 0.7677, 0.625, 0.75, 0.6427, 0.7263, 0.6427, 0.75, 0.6427, 0.75, 0.6427, 0.7263, 0.6427, 0.7263, 0.6427, 0.7263, 0.6427, 0.75, 0.6427, 0.75, 0.625, 0.75, 0.625, 0.75, 0.625, 0.7263, 0.625, 0.7263, 0.6427, 0.7263, 0.6427, 0.7263, 0.625, 0.7263, 0.625, 0.7263, 0.625, 0.75, 0.625, 0.75, 0.625, 0.7677, 0.625, 0.7677, 0.6427, 0.7263, 0.6427, 0.7263, 0.625, 0.7263, 0.625, 0.7263, 0.625, 0.7677, 0.625, 0.7677, 0.625, 0.75, 0.625, 0.75, 0.625, 0.7263, 0.625, 0.7263, 0.6427, 0.7263, 0.6427, 0.7263, 0.625, 0.7677, 0.625, 0.7677, 0.625, 0.75, 0.625, 0.75, 0.625, 0.75, 0.625, 0.75, 0.625, 0.7263, 0.625, 0.7263, 0.6427, 0.7263, 0.6427, 0.7263, 0.6427, 0.75, 0.6427, 0.75, 0.6427, 0.7263, 0.6427, 0.7263, 0.6427, 0.75, 0.6427, 0.75, 0.625, 0.75, 0.625, 0.75, 0.625, 0.7263, 0.625, 0.7263, 0.625, 0.7677, 0.625, 0.7677, 0.625, 0.75, 0.625, 0.75, 0.625, 0.7677, 0.625, 0.7677, 0.625, 0.75, 0.625, 0.75, 0.625, 0.75, 0.625, 0.75, 0.625, 0.7263, 0.625, 0.7263, 0.6427, 0.7263, 0.6427, 0.7263, 0.6427, 0.75, 0.6427, 0.75, 0.625, 0.7677, 0.625, 0.7677, 0.625, 0.75, 0.625, 0.75, 0.625, 0.75, 0.625, 0.75, 0.625, 0.7263, 0.625, 0.7263, 0.6427, 0.7263, 0.6427, 0.7263, 0.6427, 0.75, 0.6427, 0.75, 0.6266, 0.7263, 0.6171, 0.7171, 0.579, 0.6728, 0.6266, 0.7263, 0.5954, 0.6728, 0.6412, 0.7263, 0.6266, 0.7263, 0.579, 0.6728, 0.6412, 0.7263, 0.5954, 0.6728, 0.6346, 0.7171, 0.6412, 0.7263, 0.6412, 0.7263, 0.6346, 0.7171, 0.6171, 0.7171, 0.6266, 0.7263, 0.6412, 0.7263, 0.6365, 0.7192, 0.6121, 0.6917, 0.6412, 0.7263, 0.6412, 0.7263, 0.6121, 0.6917, 0.5952, 0.6917, 0.6266, 0.7263, 0.6266, 0.7263, 0.5952, 0.6917, 0.6189, 0.7192, 0.6266, 0.7263, 0.6365, 0.7192, 0.6412, 0.7263, 0.6266, 0.7263, 0.6189, 0.7192, 0.6427, 0.7263, 0.5954, 0.6728, 0.6427, 0.7263, 0.6427, 0.7263, 0.6412, 0.7263, 0.6412, 0.7263, 0.6412, 0.7263, 0.6412, 0.7263, 0.6427, 0.7263, 0.6346, 0.7171, 0.5954, 0.6728, 0.6427, 0.7263, 0.579, 0.6728, 0.625, 0.7263, 0.6427, 0.7263, 0.5954, 0.6728, 0.625, 0.7263, 0.625, 0.7263, 0.579, 0.6728, 0.625, 0.7263, 0.625, 0.7263, 0.579, 0.6728, 0.6171, 0.7171, 0.625, 0.7263, 0.6189, 0.7192, 0.6171, 0.7171, 0.6346, 0.7171, 0.6365, 0.7192, 0.6427, 0.7263, 0.6365, 0.7192, 0.6346, 0.7171, 0.6427, 0.7263, 0.625, 0.7263, 0.6171, 0.7171, 0.6189, 0.7192, 0.625, 0.7263, 0.625, 0.7263, 0.5952, 0.6917, 0.6121, 0.6917, 0.6427, 0.7263, 0.6427, 0.7263, 0.6427, 0.7263, 0.6121, 0.6917, 0.6427, 0.7263, 0.6412, 0.7263, 0.6412, 0.7263, 0.6412, 0.7263, 0.6412, 0.7263, 0.6427, 0.7263, 0.6121, 0.6917, 0.6365, 0.7192, 0.6427, 0.7263, 0.625, 0.7263, 0.5952, 0.6917, 0.625, 0.7263, 0.625, 0.7263, 0.625, 0.7263, 0.6189, 0.7192, 0.5952, 0.6917, 0.625, 0.7263, 0.6412, 0.7263, 0.6412, 0.7263, 0.6412, 0.7263, 0.6412, 0.7263, 0.6266, 0.7263, 0.6266, 0.7263, 0.6266, 0.7263, 0.6266, 0.7263, 0.6266, 0.7263, 0.6266, 0.7263, 0.6412, 0.7263, 0.6412, 0.7263, 0.6412, 0.7263, 0.6412, 0.7263, 0.6266, 0.7263, 0.6266, 0.7263, 0.6266, 0.7263, 0.6266, 0.7263, 0.6266, 0.7263, 0.6266, 0.7263, 0.6266, 0.7263, 0.6266, 0.7263, 0.6412, 0.7263, 0.6412, 0.7263, 0.6266, 0.7263, 0.6266, 0.7263, 0.6266, 0.7263, 0.6266, 0.7263, 0.6412, 0.7263, 0.6412, 0.7263, 0.6266, 0.7263, 0.6266, 0.7263, 0.6266, 0.7263, 0.6266, 0.7263, 0.6412, 0.7263, 0.6412, 0.7263, 0.6266, 0.7263, 0.6266, 0.7263, 0.6412, 0.7263, 0.6412, 0.7263, 0.6412, 0.7263, 0.6412, 0.7263, 0.6412, 0.7263, 0.6412, 0.7263, 0.6266, 0.7263, 0.6266, 0.7263, 0.6266, 0.7263, 0.6266, 0.7263, 0.6412, 0.7263, 0.6412, 0.7263, 0.6266, 0.7263, 0.6266, 0.7263, 0.6266, 0.7263, 0.6266, 0.7263, 0.6412, 0.7263, 0.6412, 0.7263, 0.6412, 0.7263, 0.6412, 0.7263, 0.6412, 0.7263, 0.6412, 0.7263, 0.6412, 0.7263, 0.6412, 0.7263, 0.6266, 0.7263, 0.6266, 0.7263, 0.6427, 0.7263, 0.6427, 0.75, 0.6427, 0.75, 0.6427, 0.7263, 0.625, 0.75, 0.625, 0.7263, 0.625, 0.7263, 0.625, 0.75, 0.625, 0.7263, 0.6427, 0.7263, 0.6427, 0.7263, 0.625, 0.7263, 0.625, 0.7677, 0.625, 0.75, 0.625, 0.75, 0.625, 0.7677, 0.625, 0.7263, 0.625, 0.75, 0.6427, 0.75, 0.6427, 0.7263, 0.625, 0.75, 0.625, 0.7263, 0.625, 0.7263, 0.625, 0.75, 0.625, 0.75, 0.625, 0.7263, 0.625, 0.7263, 0.625, 0.75, 0.625, 0.7263, 0.6427, 0.7263, 0.6427, 0.7263, 0.625, 0.7263, 0.6427, 0.75, 0.6427, 0.7263, 0.6427, 0.7263, 0.6427, 0.75, 0.625, 0.7677, 0.625, 0.75, 0.625, 0.75, 0.625, 0.7677, 0.625, 0.7263, 0.625, 0.75, 0.625, 0.75, 0.625, 0.7263, 0.6427, 0.7263, 0.625, 0.7263, 0.625, 0.7263, 0.6427, 0.7263, 0.625, 0.7263, 0.6427, 0.7263, 0.6427, 0.75, 0.625, 0.75, 0.625, 0.7263, 0.6427, 0.7263, 0.6427, 0.7263, 0.625, 0.7263, 0.625, 0.7677, 0.625, 0.75, 0.625, 0.75, 0.625, 0.7677, 0.6427, 0.7263, 0.6427, 0.75, 0.6427, 0.75, 0.6427, 0.7263, 0.6412, 0.7263, 0.6266, 0.7263, 0.6266, 0.7263, 0.6412, 0.7263, 0.6266, 0.7263, 0.6412, 0.7263, 0.6412, 0.7263, 0.6266, 0.7263, 0.6266, 0.7263, 0.6266, 0.7263, 0.6266, 0.7263, 0.6266, 0.7263, 0.6412, 0.7263, 0.6412, 0.7263, 0.6412, 0.7263, 0.6412, 0.7263, 0.6412, 0.7263, 0.6266, 0.7263, 0.6266, 0.7263, 0.6412, 0.7263, 0.6412, 0.7263, 0.6412, 0.7263, 0.6412, 0.7263, 0.6412, 0.7263, 0.6266, 0.7263, 0.6266, 0.7263, 0.6266, 0.7263, 0.6266, 0.7263, 0.6412, 0.7263, 0.6412, 0.7263, 0.6412, 0.7263, 0.6412, 0.7263, 0.6266, 0.7263, 0.6266, 0.7263, 0.6412, 0.7263, 0.6412, 0.7263, 0.6412, 0.7263, 0.6266, 0.7263, 0.6266, 0.7263, 0.6412, 0.7263, 0.6266, 0.7263, 0.6412, 0.7263, 0.6412, 0.7263, 0.6266, 0.7263, 0.6266, 0.7263, 0.6266, 0.7263, 0.6266, 0.7263, 0.6266, 0.7263, 0.6266, 0.7263, 0.6266, 0.7263, 0.6266, 0.7263, 0.6266, 0.7263, 0.6266, 0.7263, 0.6266, 0.7263, 0.6412, 0.7263, 0.6412, 0.7263, 0.6412, 0.7263, 0.6412, 0.7263, 0.6266, 0.7263, 0.6266, 0.7263, 0.6412, 0.7263, 0.6412, 0.7263, 0.6412, 0.7263, 0.6412, 0.7263, 0.6266, 0.7263, 0.6266, 0.7263, 0.6266, 0.7263, 0.6266, 0.7263, 0.6412, 0.7263, 0.6412, 0.7263, 0.6412, 0.7263, 0.6412, 0.7263, 0.6412, 0.7263, 0.6412, 0.7263, 0.6412, 0.7263, 0.6412, 0.7263, 0.6266, 0.7263, 0.6266, 0.7263, 0.6266, 0.7263, 0.6266, 0.7263, 0.6266, 0.7263, 0.6266, 0.7263, 0.6266, 0.7263, 0.6266, 0.7263, 0.6412, 0.7263, 0.6412, 0.7263, 0.6266, 0.7263, 0.6266, 0.7263, 0.6266, 0.7263, 0.6266, 0.7263, 0.6266, 0.7263, 0.6266, 0.7263, 0.6412, 0.7263, 0.6412, 0.7263, 0.6412, 0.7263, 0.6412, 0.7263, 0.6412, 0.7263, 0.6412, 0.7263, 0.6412, 0.7263, 0.6412, 0.7263, 0.6266, 0.7263, 0.6266, 0.7263, 0.6266, 0.7263, 0.6266, 0.7263, 0.6266, 0.7263, 0.6266, 0.7263, 0.6412, 0.7263, 0.6412, 0.7263, 0.6412, 0.7263, 0.6412, 0.7263, 0.6266, 0.7263, 0.6266, 0.7263, 0.6266, 0.7263, 0.6266, 0.7263, 0.6266, 0.7263, 0.6266, 0.7263, 0.6412, 0.7263, 0.6412, 0.7263, 0.6412, 0.7263, 0.6412, 0.7263, 0.6412, 0.7263, 0.6412, 0.7263, 0.6412, 0.7263, 0.6412, 0.7263, 0.6266, 0.7263, 0.6266, 0.7263, 0.6266, 0.7263, 0.6266, 0.7263, 0.6412, 0.7263, 0.6412, 0.7263, 0.6412, 0.7263, 0.6412, 0.7263, 0.6412, 0.7263, 0.6412, 0.7263, 0.6266, 0.7263, 0.6266, 0.7263, 0.6266, 0.7263, 0.6266, 0.7263, 0.6266, 0.7263, 0.6266, 0.7263, 0.6412, 0.7263, 0.6412, 0.7263, 0.6412, 0.7263, 0.6412, 0.7263, 0.6412, 0.7263, 0.6266, 0.7263, 0.6266, 0.7263, 0.6412, 0.7263, 0.6266, 0.7263, 0.6412, 0.7263, 0.6412, 0.7263, 0.6266, 0.7263, 0.6266, 0.7263, 0.6266, 0.7263, 0.6266, 0.7263, 0.6266, 0.7263, 0.6412, 0.7263, 0.6412, 0.7263, 0.6412, 0.7263, 0.6412, 0.7263, 0.6412, 0.7263, 0.6266, 0.7263, 0.6266, 0.7263, 0.6412, 0.7263, 0.6412, 0.7263, 0.6412, 0.7263, 0.6412, 0.7263, 0.6412, 0.7263, 0.6266, 0.7263, 0.6266, 0.7263, 0.6266, 0.7263, 0.6266, 0.7263, 0.6412, 0.7263, 0.6412, 0.7263, 0.6412, 0.7263, 0.6412, 0.7263, 0.6266, 0.7263, 0.6412, 0.7263, 0.6412, 0.7263, 0.6266, 0.7263, 0.6266, 0.7263, 0.6266, 0.7263, 0.6412, 0.7263, 0.6412, 0.7263, 0.6266, 0.7263, 0.6266, 0.7263, 0.6412, 0.7263, 0.6412, 0.7263, 0.6266, 0.7263, 0.6412, 0.7263, 0.6412, 0.7263, 0.6266, 0.7263, 0.6266, 0.7263, 0.6412, 0.7263, 0.6412, 0.7263, 0.6266, 0.7263, 0.6412, 0.7263, 0.6266, 0.7263, 0.6266, 0.7263, 0.6412, 0.7263, 0.6266, 0.7263, 0.6266, 0.7263, 0.6266, 0.7263, 0.6266, 0.7263, 0.6266, 0.7263, 0.6266, 0.7263, 0.6266, 0.7263, 0.6266, 0.7263, 0.6266, 0.7263, 0.6412, 0.7263, 0.6412, 0.7263, 0.6266, 0.7263, 0.6412, 0.7263, 0.6266, 0.7263, 0.6266, 0.7263, 0.6412, 0.7263, 0.6412, 0.7263, 0.6266, 0.7263, 0.6266, 0.7263, 0.6412, 0.7263, 0.6266, 0.7263, 0.6412, 0.7263, 0.6412, 0.7263, 0.6266, 0.7263, 0.6412, 0.7263, 0.6266, 0.7263, 0.6266, 0.7263, 0.6412, 0.7263, 0.6412, 0.7263, 0.6412, 0.7263, 0.6412, 0.7263, 0.6412, 0.7263, 0.6266, 0.7263, 0.6266, 0.7263, 0.6266, 0.7263, 0.6266, 0.7263, 0.6266, 0.7263, 0.6412, 0.7263, 0.6412, 0.7263, 0.6266, 0.7263, 0.3573, 0.7263, 0.375, 0.7263, 0.375, 0.7263, 0.3573, 0.7263, 0.3573, 0.75, 0.375, 0.75, 0.375, 0.75, 0.3573, 0.75, 0.3573, 0.7263, 0.375, 0.7263, 0.375, 0.7263, 0.3573, 0.7263, 0.375, 0.7263, 0.375, 0.75, 0.375, 0.75, 0.375, 0.7263, 0.3573, 0.7263, 0.375, 0.7263, 0.375, 0.7263, 0.3573, 0.7263, 0.3573, 0.75, 0.3573, 0.7263, 0.3573, 0.7263, 0.3573, 0.75, 0.3573, 0.75, 0.3573, 0.7263, 0.3573, 0.7263, 0.3573, 0.75, 0.375, 0.7263, 0.375, 0.75, 0.375, 0.75, 0.375, 0.7263, 0.375, 0.75, 0.3573, 0.75, 0.3573, 0.75, 0.375, 0.75, 0.375, 0.75, 0.375, 0.7677, 0.375, 0.7677, 0.375, 0.75, 0.3573, 0.75, 0.3573, 0.7263, 0.3573, 0.7263, 0.3573, 0.75, 0.375, 0.7263, 0.3573, 0.7263, 0.3573, 0.7263, 0.375, 0.7263, 0.375, 0.75, 0.375, 0.7677, 0.375, 0.7677, 0.375, 0.75, 0.3573, 0.7263, 0.3573, 0.75, 0.3573, 0.75, 0.3573, 0.7263, 0.375, 0.7263, 0.3573, 0.7263, 0.3573, 0.7263, 0.375, 0.7263, 0.375, 0.7263, 0.375, 0.75, 0.375, 0.75, 0.375, 0.7263, 0.375, 0.75, 0.375, 0.75, 0.375, 0.75, 0.375, 0.75, 0.3573, 0.7263, 0.375, 0.7263, 0.375, 0.7263, 0.3573, 0.7263, 0.375, 0.7263, 0.3573, 0.7263, 0.3573, 0.7263, 0.375, 0.7263, 0.375, 0.7263, 0.375, 0.7263, 0.375, 0.7263, 0.375, 0.7263, 0.375, 0.7677, 0.375, 0.75, 0.375, 0.75, 0.375, 0.7677, 0.375, 0.75, 0.375, 0.7677, 0.375, 0.7677, 0.375, 0.75, 0.3573, 0.7263, 0.3573, 0.75, 0.3573, 0.75, 0.3573, 0.7263, 0.3573, 0.75, 0.3573, 0.7263, 0.3573, 0.7263, 0.3573, 0.75, 0.375, 0.7263, 0.375, 0.75, 0.375, 0.75, 0.375, 0.7263, 0.375, 0.7263, 0.3573, 0.7263, 0.3573, 0.7263, 0.375, 0.7263, 0.3573, 0.7263, 0.375, 0.7263, 0.375, 0.7263, 0.3573, 0.7263, 0.3573, 0.75, 0.375, 0.75, 0.375, 0.75, 0.3573, 0.75, 0.375, 0.75, 0.3573, 0.75, 0.3573, 0.75, 0.375, 0.75, 0.3573, 0.7263, 0.3573, 0.75, 0.3573, 0.75, 0.3573, 0.7263, 0.3573, 0.75, 0.3573, 0.7263, 0.3573, 0.7263, 0.3573, 0.75, 0.375, 0.75, 0.375, 0.7263, 0.375, 0.7263, 0.375, 0.75, 0.375, 0.75, 0.375, 0.75, 0.375, 0.7677, 0.375, 0.7677, 0.3573, 0.7263, 0.3573, 0.7263, 0.375, 0.7263, 0.375, 0.7263, 0.3573, 0.75, 0.3573, 0.75, 0.3573, 0.7263, 0.3573, 0.7263, 0.375, 0.7263, 0.375, 0.75, 0.375, 0.75, 0.375, 0.7263, 0.375, 0.75, 0.375, 0.7677, 0.375, 0.7677, 0.375, 0.75, 0.3573, 0.7263, 0.375, 0.7263, 0.375, 0.7263, 0.3573, 0.7263, 0.3573, 0.75, 0.3573, 0.7263, 0.3573, 0.7263, 0.3573, 0.75, 0.375, 0.7263, 0.375, 0.75, 0.375, 0.75, 0.375, 0.7263, 0.375, 0.75, 0.375, 0.7677, 0.375, 0.7677, 0.375, 0.75, 0.3573, 0.7263, 0.375, 0.7263, 0.375, 0.7263, 0.3573, 0.7263, 0.3573, 0.75, 0.3573, 0.7263, 0.3573, 0.7263, 0.3573, 0.75, 0.375, 0.75, 0.375, 0.75, 0.375, 0.7677, 0.375, 0.7677, 0.3573, 0.7263, 0.3573, 0.7263, 0.375, 0.7263, 0.375, 0.7263, 0.3573, 0.75, 0.3573, 0.75, 0.3573, 0.7263, 0.3573, 0.7263, 0.375, 0.75, 0.375, 0.75, 0.375, 0.75, 0.375, 0.75, 0.375, 0.7677, 0.375, 0.75, 0.375, 0.75, 0.375, 0.7677, 0.3573, 0.7263, 0.3573, 0.75, 0.3573, 0.75, 0.3573, 0.7263, 0.3573, 0.75, 0.375, 0.75, 0.375, 0.75, 0.3573, 0.75, 0.375, 0.7263, 0.375, 0.7263, 0.375, 0.7263, 0.375, 0.7263, 0.3573, 0.7263, 0.3573, 0.75, 0.3573, 0.75, 0.3573, 0.7263, 0.375, 0.75, 0.375, 0.7263, 0.375, 0.7263, 0.375, 0.75, 0.3573, 0.7263, 0.3573, 0.75, 0.3573, 0.75, 0.3573, 0.7263, 0.375, 0.7263, 0.3573, 0.7263, 0.3573, 0.7263, 0.375, 0.7263, 0.375, 0.7263, 0.3573, 0.7263, 0.3573, 0.7263, 0.375, 0.7263, 0.375, 0.75, 0.375, 0.7263, 0.375, 0.7263, 0.375, 0.75, 0.375, 0.75, 0.3573, 0.75, 0.3573, 0.75, 0.375, 0.75, 0.375, 0.7263, 0.3573, 0.7263, 0.3573, 0.7263, 0.375, 0.7263, 0.3573, 0.75, 0.3573, 0.7263, 0.3573, 0.7263, 0.3573, 0.75, 0.3573, 0.7263, 0.375, 0.7263, 0.375, 0.7263, 0.3573, 0.7263, 0.375, 0.75, 0.375, 0.75, 0.375, 0.75, 0.375, 0.75, 0.375, 0.7263, 0.375, 0.7263, 0.375, 0.7263, 0.375, 0.7263, 0.375, 0.7677, 0.375, 0.75, 0.375, 0.75, 0.375, 0.7677, 0.3573, 0.75, 0.3573, 0.7263, 0.3573, 0.7263, 0.3573, 0.75, 0.3573, 0.75, 0.3573, 0.7263, 0.3573, 0.7263, 0.3573, 0.75, 0.3573, 0.7463, 0.3573, 0.7463, 0.3573, 0.73, 0.3573, 0.73, 0.3573, 0.75, 0.3573, 0.7263, 0.3573, 0.7263, 0.3573, 0.75, 0.3573, 0.7263, 0.375, 0.7263, 0.375, 0.7263, 0.3573, 0.7263, 0.3573, 0.7263, 0.375, 0.7263, 0.375, 0.7263, 0.3573, 0.7263, 0.3573, 0.7263, 0.375, 0.7263, 0.375, 0.7263, 0.3573, 0.7263, 0.3573, 0.7263, 0.375, 0.7263, 0.375, 0.7263, 0.3573, 0.7263, 0.375, 0.75, 0.375, 0.7677, 0.375, 0.7677, 0.375, 0.75, 0.375, 0.75, 0.375, 0.7677, 0.375, 0.7677, 0.375, 0.75, 0.375, 0.75, 0.375, 0.7677, 0.375, 0.7677, 0.375, 0.75, 0.375, 0.75, 0.375, 0.7677, 0.375, 0.7677, 0.375, 0.75, 0.375, 0.7263, 0.375, 0.75, 0.375, 0.75, 0.375, 0.7263, 0.375, 0.7263, 0.375, 0.75, 0.375, 0.75, 0.375, 0.7263, 0.375, 0.7263, 0.375, 0.75, 0.375, 0.75, 0.375, 0.7263, 0.375, 0.7263, 0.375, 0.75, 0.375, 0.75, 0.375, 0.7263, 0.3573, 0.7463, 0.3573, 0.7463, 0.3573, 0.7463, 0.3573, 0.7463, 0.375, 0.7263, 0.375, 0.7263, 0.375, 0.7263, 0.375, 0.7263, 0.375, 0.7263, 0.375, 0.7263, 0.375, 0.7263, 0.375, 0.7263, 0.375, 0.7263, 0.375, 0.7263, 0.375, 0.7263, 0.375, 0.7263, 0.375, 0.7263, 0.375, 0.7263, 0.375, 0.7263, 0.375, 0.7263, 0.375, 0.75, 0.375, 0.75, 0.375, 0.75, 0.375, 0.75, 0.375, 0.75, 0.375, 0.75, 0.375, 0.75, 0.375, 0.75, 0.375, 0.75, 0.375, 0.75, 0.375, 0.75, 0.375, 0.75, 0.375, 0.75, 0.375, 0.75, 0.375, 0.75, 0.375, 0.75, 0.3573, 0.75, 0.3573, 0.75, 0.3573, 0.7263, 0.3573, 0.7263, 0.3573, 0.7263, 0.3573, 0.7263, 0.375, 0.7263, 0.375, 0.7263, 0.375, 0.75, 0.375, 0.75, 0.375, 0.7677, 0.375, 0.7677, 0.3573, 0.73, 0.3573, 0.7463, 0.3573, 0.7463, 0.3573, 0.73, 0.3573, 0.73, 0.3573, 0.7463, 0.3573, 0.7463, 0.3573, 0.73, 0.3573, 0.7463, 0.3573, 0.73, 0.3573, 0.73, 0.3573, 0.7463, 0.375, 0.7263, 0.375, 0.7263, 0.375, 0.7263, 0.375, 0.7263, 0.375, 0.7263, 0.375, 0.7263, 0.375, 0.7263, 0.375, 0.7263, 0.375, 0.7263, 0.375, 0.7263, 0.375, 0.7263, 0.375, 0.7263, 0.375, 0.7263, 0.375, 0.7263, 0.375, 0.7263, 0.375, 0.7263, 0.375, 0.75, 0.375, 0.75, 0.375, 0.75, 0.375, 0.75, 0.375, 0.75, 0.375, 0.75, 0.375, 0.75, 0.375, 0.75, 0.375, 0.75, 0.375, 0.75, 0.375, 0.75, 0.375, 0.75, 0.375, 0.75, 0.375, 0.75, 0.375, 0.75, 0.375, 0.75, 0.375, 0.7263, 0.375, 0.7263, 0.375, 0.75, 0.375, 0.75, 0.375, 0.7263, 0.375, 0.7263, 0.375, 0.75, 0.375, 0.75, 0.375, 0.7263, 0.375, 0.7263, 0.375, 0.75, 0.375, 0.75, 0.375, 0.7263, 0.375, 0.7263, 0.375, 0.75, 0.375, 0.75, 0.3573, 0.75, 0.3573, 0.75, 0.3573, 0.7263, 0.3573, 0.7263, 0.3573, 0.7463, 0.3573, 0.7463, 0.3573, 0.7463, 0.3573, 0.7463, 0.3573, 0.7263, 0.3573, 0.7263, 0.375, 0.7263, 0.375, 0.7263, 0.375, 0.75, 0.375, 0.75, 0.375, 0.7677, 0.375, 0.7677, 0.375, 0.7263, 0.375, 0.7263, 0.375, 0.75, 0.375, 0.75, 0.375, 0.7263, 0.375, 0.7263, 0.375, 0.75, 0.375, 0.75, 0.375, 0.7263, 0.375, 0.7263, 0.375, 0.75, 0.375, 0.75, 0.375, 0.7263, 0.375, 0.7263, 0.375, 0.75, 0.375, 0.75, 0.3573, 0.75, 0.3573, 0.7263, 0.3573, 0.7263, 0.3573, 0.75, 0.3573, 0.7463, 0.3573, 0.73, 0.3573, 0.73, 0.3573, 0.7463, 0.3573, 0.7263, 0.375, 0.7263, 0.375, 0.7263, 0.3573, 0.7263, 0.3573, 0.73, 0.3573, 0.73, 0.3573, 0.73, 0.3573, 0.73, 0.375, 0.75, 0.375, 0.7677, 0.375, 0.7677, 0.375, 0.75, 0.375, 0.7263, 0.375, 0.75, 0.375, 0.75, 0.375, 0.7263, 0.375, 0.7263, 0.375, 0.75, 0.375, 0.75, 0.375, 0.7263, 0.375, 0.7263, 0.375, 0.75, 0.375, 0.75, 0.375, 0.7263, 0.375, 0.7263, 0.375, 0.75, 0.375, 0.75, 0.375, 0.7263, 0.3573, 0.7463, 0.3573, 0.7463, 0.3573, 0.7476, 0.3573, 0.7476, 0.3573, 0.7476, 0.3573, 0.7476, 0.3334, 0.7, 0.3334, 0.7, 0.375, 0.7677, 0.375, 0.7677, 0.375, 0.7677, 0.375, 0.7677, 0.3573, 0.73, 0.3573, 0.73, 0.3573, 0.7287, 0.3573, 0.7287, 0.3573, 0.7287, 0.3573, 0.7287, 3.284e-08, -1.313e-07, 2.504e-06, 5.698e-06, 2.504e-06, 5.698e-06, 3.284e-08, -1.313e-07, 0.3573, 0.7263, 0.3573, 0.7263, 0.3573, 0.73, 0.3573, 0.7463, 0.3573, 0.7476, 0.3573, 0.7287, 0.3573, 0.7287, 0.3573, 0.7476, 0.3334, 0.7, 3.284e-08, -1.313e-07, 3.284e-08, -1.313e-07, 0.3334, 0.7, 0.3573, 0.75, 0.3573, 0.7263, 0.3573, 0.7263, 0.3573, 0.75, 0.3334, 0.7, 2.504e-06, 5.698e-06, 2.504e-06, 5.698e-06, 0.3334, 0.7, 0.3573, 0.7476, 0.3573, 0.7287, 0.3573, 0.7287, 0.3573, 0.7476, 0.3573, 0.7463, 0.3573, 0.73, 0.375, 0.7677, 0.375, 0.7677, 0.375, 0.7677, 0.375, 0.7677, 0.3573, 0.7499, 0.3573, 0.7499, 0.3573, 0.7479, 0.3573, 0.7479, 0.3573, 0.7479, 0.3573, 0.7479, 0.3573, 0.7463, 0.3573, 0.7463, 0.3573, 0.7263, 0.3573, 0.7263, 0.3573, 0.7264, 0.3573, 0.7264, 0.3573, 0.7264, 0.3573, 0.7264, 0.3573, 0.7284, 0.3573, 0.7284, 0.3573, 0.7284, 0.3573, 0.7284, 0.3573, 0.73, 0.3573, 0.73, 0.3573, 0.7463, 0.3573, 0.73, 0.3573, 0.7284, 0.3573, 0.7479, 0.3573, 0.7479, 0.3573, 0.7284, 0.3573, 0.7264, 0.3573, 0.7499, 0.3573, 0.7499, 0.3573, 0.7264, 0.3573, 0.7263, 0.3573, 0.75, 0.3573, 0.75, 0.3573, 0.7263, 0.3573, 0.7264, 0.3573, 0.7499, 0.3573, 0.7499, 0.3573, 0.7264, 0.3573, 0.7284, 0.3573, 0.7479, 0.3573, 0.7479, 0.3573, 0.7284, 0.3573, 0.73, 0.3573, 0.7463, 0.375, 0.7677, 0.375, 0.7677, 0.375, 0.7677, 0.375, 0.7677, 0.3573, 0.7499, 0.3573, 0.7499, 0.3573, 0.7479, 0.3573, 0.7479, 0.3573, 0.7479, 0.3573, 0.7479, 0.3573, 0.7463, 0.3573, 0.7463, 0.3573, 0.7263, 0.3573, 0.7263, 0.3573, 0.7264, 0.3573, 0.7264, 0.3573, 0.7264, 0.3573, 0.7264, 0.3573, 0.7284, 0.3573, 0.7284, 0.3573, 0.7284, 0.3573, 0.7284, 0.3573, 0.73, 0.3573, 0.73, 0.3573, 0.7463, 0.3573, 0.73, 0.3573, 0.7284, 0.3573, 0.7479, 0.3573, 0.7479, 0.3573, 0.7284, 0.3573, 0.7264, 0.3573, 0.7499, 0.3573, 0.7499, 0.3573, 0.7264, 0.3573, 0.7263, 0.3573, 0.75, 0.3573, 0.75, 0.3573, 0.7263, 0.3573, 0.7264, 0.3573, 0.7499, 0.3573, 0.7499, 0.3573, 0.7264, 0.3573, 0.7284, 0.3573, 0.7479, 0.3573, 0.7479, 0.3573, 0.7284, 0.3573, 0.73, 0.3573, 0.7463, 0.3573, 0.7463, 0.3573, 0.7463, 0.3573, 0.7479, 0.3573, 0.7479, 0.3573, 0.7479, 0.3573, 0.7479, 0.3573, 0.7499, 0.3573, 0.7499, 0.375, 0.7677, 0.375, 0.7677, 0.375, 0.7677, 0.375, 0.7677, 0.3573, 0.73, 0.3573, 0.73, 0.3573, 0.7284, 0.3573, 0.7284, 0.3573, 0.7284, 0.3573, 0.7284, 0.3573, 0.7264, 0.3573, 0.7264, 0.3573, 0.7264, 0.3573, 0.7264, 0.3573, 0.7263, 0.3573, 0.7263, 0.3573, 0.73, 0.3573, 0.7463, 0.3573, 0.7479, 0.3573, 0.7284, 0.3573, 0.7284, 0.3573, 0.7479, 0.3573, 0.7499, 0.3573, 0.7264, 0.3573, 0.7264, 0.3573, 0.7499, 0.3573, 0.75, 0.3573, 0.7263, 0.3573, 0.7263, 0.3573, 0.75, 0.3573, 0.7499, 0.3573, 0.7264, 0.3573, 0.7264, 0.3573, 0.7499, 0.3573, 0.7479, 0.3573, 0.7284, 0.3573, 0.7284, 0.3573, 0.7479, 0.3573, 0.7463, 0.3573, 0.73, 0.375, 0.7677, 0.375, 0.7677, 0.375, 0.7677, 0.375, 0.7677, 0.3573, 0.73, 0.3573, 0.73, 0.3573, 0.73, 0.3573, 0.73, 0.3573, 0.75, 0.3573, 0.7263, 0.3573, 0.7263, 0.3573, 0.75, 0.3573, 0.7263, 0.3573, 0.75, 0.3573, 0.75, 0.3573, 0.7263, 0.3573, 0.7263, 0.3573, 0.7263, 0.3573, 0.7263, 0.3573, 0.7263, 0.375, 0.75, 0.375, 0.75, 0.375, 0.7677, 0.375, 0.7677, 0.3573, 0.7463, 0.3573, 0.73, 0.3573, 0.73, 0.3573, 0.7463, 0.3573, 0.75, 0.3573, 0.75, 0.3573, 0.7263, 0.3573, 0.7263, 0.375, 0.75, 0.375, 0.75, 0.375, 0.7677, 0.375, 0.7677, 0.3573, 0.75, 0.3573, 0.75, 0.3573, 0.7263, 0.3573, 0.7263, 0.375, 0.75, 0.375, 0.75, 0.375, 0.7677, 0.375, 0.7677, 0.3573, 0.7263, 0.3573, 0.7263, 0.375, 0.7263, 0.375, 0.7263, 0.3573, 0.7263, 0.3573, 0.7263, 0.375, 0.7263, 0.375, 0.7263, 0.3573, 0.7263, 0.3573, 0.7263, 0.375, 0.7263, 0.375, 0.7263, 0.375, 0.75, 0.375, 0.75, 0.375, 0.7677, 0.375, 0.7677, 0.3573, 0.7463, 0.3573, 0.7463, 0.3573, 0.73, 0.3573, 0.73, 0.3573, 0.75, 0.3573, 0.75, 0.3573, 0.7263, 0.3573, 0.7263, 0.375, 0.75, 0.375, 0.75, 0.375, 0.7677, 0.375, 0.7677, 0.3573, 0.75, 0.3573, 0.75, 0.3573, 0.7263, 0.3573, 0.7263, 0.375, 0.75, 0.375, 0.75, 0.375, 0.7677, 0.375, 0.7677, 0.3573, 0.7263, 0.3573, 0.7263, 0.375, 0.7263, 0.375, 0.7263, 0.3573, 0.7263, 0.3573, 0.7263, 0.375, 0.7263, 0.375, 0.7263, 0.3573, 0.7263, 0.3573, 0.7263, 0.375, 0.7263, 0.375, 0.7263, 0.375, 0.75, 0.375, 0.7677, 0.375, 0.7677, 0.375, 0.75, 0.3573, 0.75, 0.3573, 0.7263, 0.3573, 0.7263, 0.3573, 0.75, 0.375, 0.75, 0.375, 0.7677, 0.375, 0.7677, 0.375, 0.75, 0.3573, 0.7463, 0.3573, 0.73, 0.3573, 0.73, 0.3573, 0.7463, 0.375, 0.75, 0.375, 0.7677, 0.375, 0.7677, 0.375, 0.75, 0.3573, 0.75, 0.3573, 0.7263, 0.3573, 0.7263, 0.3573, 0.75, 0.3573, 0.7263, 0.375, 0.7263, 0.375, 0.7263, 0.3573, 0.7263, 0.3573, 0.7263, 0.375, 0.7263, 0.375, 0.7263, 0.3573, 0.7263, 0.3573, 0.7263, 0.375, 0.7263, 0.375, 0.7263, 0.3573, 0.7263, 0.625, 0.5, 0.625, 0.4823, 0.625, 0.4823, 0.625, 0.5, 0.625, 0.375, 0.625, 0.25, 0.625, 0.25, 0.625, 0.375, 0.625, 0.7677, 0.625, 0.75, 0.625, 0.75, 0.625, 0.7677, 0.875, 0.6242, 0.875, 0.5213, 0.875, 0.5213, 0.875, 0.6242, 0.6427, 0.75, 0.75, 0.75, 0.75, 0.75, 0.6427, 0.75, 0.625, 0.875, 0.625, 1.0, 0.625, 1.0, 0.625, 0.875, 0.625, 0.75, 0.625, 0.7263, 0.625, 0.7263, 0.625, 0.75, 0.625, 0.25, 0.625, 0.2287, 0.625, 0.2287, 0.625, 0.25, 0.625, 0.6242, 0.625, 0.7263, 0.625, 0.7263, 0.625, 0.6242, 0.625, 0.1258, 0.625, 0.0237, 0.625, 0.0237, 0.625, 0.1258, 0.875, 0.75, 0.875, 0.7263, 0.875, 0.7263, 0.875, 0.75, 0.625, 0.5, 0.625, 0.5213, 0.625, 0.5213, 0.625, 0.5, 0.625, 1.0, 0.625, 0.875, 0.625, 0.875, 0.625, 1.0, 0.625, 0.4823, 0.625, 0.375, 0.625, 0.375, 0.625, 0.4823, 0.625, 0.6242, 0.625, 0.5213, 0.625, 0.5213, 0.625, 0.6242])
me_cube_001.update()

# ---- objects
ob_cube = bpy.data.objects.new('Cube', me_cube_001)

# ---- transforms, parenting, visibility, modifiers, constraints
ob_cube.location = (0.0, 0.0, 0.0)
ob_cube.scale = (1.5, 1.5, 0.125)

# ---- collection membership
col_collection.objects.link(ob_cube)

# ---- scene / render settings (as saved in the file)
scene.frame_start = 1; scene.frame_end = 250; scene.frame_set(1)
scene.render.engine = 'BLENDER_EEVEE_NEXT'
bpy.context.view_layer.update()

# ---- added for rendering (the .blend has no active camera and no usable light): camera, sun
cam_auto = bpy.data.cameras.new('AutoCamera')
cam_auto.lens = 50.0
cam_auto.sensor_width = 36.0
cam_auto.clip_end = 1000.0
ob_auto_camera = bpy.data.objects.new('AutoCamera', cam_auto)
scene.collection.objects.link(ob_auto_camera)
ob_auto_camera.location = (7.14834, -8.57801, 6.45485)
ob_auto_camera.rotation_euler = (1.09748, -7.21219e-08, 0.694738)
scene.camera = ob_auto_camera
light_auto_sun = bpy.data.lights.new('AutoSun', 'SUN')
light_auto_sun.energy = 3.0
light_auto_sun.angle = 0.0523599
ob_auto_sun = bpy.data.objects.new('AutoSun', light_auto_sun)
scene.collection.objects.link(ob_auto_sun)
ob_auto_sun.rotation_euler = (0.872665, 0.174533, 0.523599)
bpy.context.view_layer.update()
